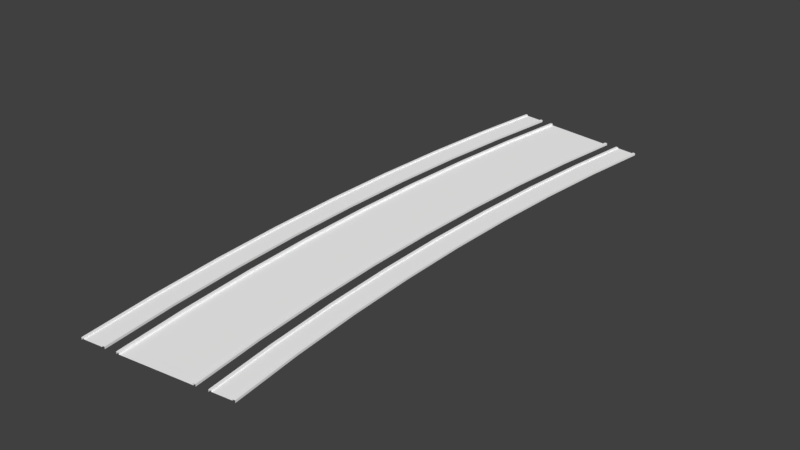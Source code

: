 # Source: Street1LaneTurn15deg.blend  (saved by Blender 2.78.0; exported with 4.5.12 LTS)
import bpy
from mathutils import Matrix  # noqa: F401  (used for matrix-valued properties, if any)

bpy.ops.wm.read_factory_settings(use_empty=True)
scene = bpy.context.scene
scene.name = 'Scene'

# ---- collections
col_collection_1 = bpy.data.collections.new('Collection 1'); scene.collection.children.link(col_collection_1)

# ---- materials (node trees are filled in below, after node groups)
mat_material_street_010 = bpy.data.materials.new('Material Street.010')
mat_material_street_010.alpha_threshold = 0.0
mat_material_street_010.use_transparent_shadow = False
mat_material_street_010.diffuse_color = (1.0, 1.0, 1.0, 1.0)
mat_material_street_010.specular_color = (0.9, 0.9, 0.9)
mat_material_street_010.roughness = 0.5
mat_material_street_010.specular_intensity = 0.0
mat_material_crossing_010 = bpy.data.materials.new('Material Crossing.010')
mat_material_crossing_010.alpha_threshold = 0.0
mat_material_crossing_010.use_transparent_shadow = False
mat_material_crossing_010.diffuse_color = (1.0, 1.0, 1.0, 1.0)
mat_material_crossing_010.specular_color = (0.9, 0.9, 0.9)
mat_material_crossing_010.roughness = 0.5
mat_material_crossing_010.specular_intensity = 0.0
mat_material_crossx_010 = bpy.data.materials.new('Material CrossX.010')
mat_material_crossx_010.alpha_threshold = 0.0
mat_material_crossx_010.use_transparent_shadow = False
mat_material_crossx_010.diffuse_color = (1.0, 1.0, 1.0, 1.0)
mat_material_crossx_010.specular_color = (0.9, 0.9, 0.9)
mat_material_crossx_010.roughness = 0.5
mat_material_crossx_010.specular_intensity = 0.0
mat_material_entrance_parking_010 = bpy.data.materials.new('Material Entrance Parking.010')
mat_material_entrance_parking_010.alpha_threshold = 0.0
mat_material_entrance_parking_010.use_transparent_shadow = False
mat_material_entrance_parking_010.diffuse_color = (1.0, 1.0, 1.0, 1.0)
mat_material_entrance_parking_010.specular_color = (0.9, 0.9, 0.9)
mat_material_entrance_parking_010.roughness = 0.5
mat_material_entrance_parking_010.specular_intensity = 0.0
mat_material_crosst_010 = bpy.data.materials.new('Material CrossT.010')
mat_material_crosst_010.alpha_threshold = 0.0
mat_material_crosst_010.use_transparent_shadow = False
mat_material_crosst_010.diffuse_color = (1.0, 1.0, 1.0, 1.0)
mat_material_crosst_010.specular_color = (0.9, 0.9, 0.9)
mat_material_crosst_010.roughness = 0.5
mat_material_crosst_010.specular_intensity = 0.0
mat_material_pavement_010 = bpy.data.materials.new('Material Pavement.010')
mat_material_pavement_010.alpha_threshold = 0.0
mat_material_pavement_010.use_transparent_shadow = False
mat_material_pavement_010.diffuse_color = (1.0, 1.0, 1.0, 1.0)
mat_material_pavement_010.specular_color = (0.9, 0.9, 0.9)
mat_material_pavement_010.roughness = 0.5
mat_material_pavement_010.specular_intensity = 0.0
mat_material_for_streets_slot__7_010 = bpy.data.materials.new('Material for Streets Slot #7.010')
mat_material_for_streets_slot__7_010.alpha_threshold = 0.0
mat_material_for_streets_slot__7_010.use_transparent_shadow = False
mat_material_for_streets_slot__7_010.diffuse_color = (0.0, 0.0, 0.0, 1.0)
mat_material_for_streets_slot__7_010.roughness = 0.5
mat_material_for_streets_slot__8_010 = bpy.data.materials.new('Material for Streets Slot #8.010')
mat_material_for_streets_slot__8_010.alpha_threshold = 0.0
mat_material_for_streets_slot__8_010.use_transparent_shadow = False
mat_material_for_streets_slot__8_010.diffuse_color = (0.0, 0.0, 0.0, 1.0)
mat_material_for_streets_slot__8_010.roughness = 0.5
mat_material_for_streets_slot__9_010 = bpy.data.materials.new('Material for Streets Slot #9.010')
mat_material_for_streets_slot__9_010.alpha_threshold = 0.0
mat_material_for_streets_slot__9_010.use_transparent_shadow = False
mat_material_for_streets_slot__9_010.diffuse_color = (0.0, 0.0, 0.0, 1.0)
mat_material_for_streets_slot__9_010.roughness = 0.5
mat_material_for_streets_slot__10_010 = bpy.data.materials.new('Material for Streets Slot #10.010')
mat_material_for_streets_slot__10_010.alpha_threshold = 0.0
mat_material_for_streets_slot__10_010.use_transparent_shadow = False
mat_material_for_streets_slot__10_010.diffuse_color = (0.0, 0.0, 0.0, 1.0)
mat_material_for_streets_slot__10_010.roughness = 0.5

# ---- material node trees

# ---- world
world_world = bpy.data.worlds.new('World'); scene.world = world_world
world_world.color = (0.05088, 0.05088, 0.05088)
world_world.use_sun_shadow = False
world_world.sun_shadow_jitter_overblur = 0.0
world_world.cycles.sampling_method = 'MANUAL'

# ---- meshes
me_untitled_017 = bpy.data.meshes.new('Untitled.017')
me_untitled_017.from_pydata([(-4.326, 40.8, 0.3), (-4.673, 40.85, 0.3), (-4.326, 40.8, 0.3), (-4.673, 40.85, 0.3), (-4.326, 40.8, -3.495e-08), (-4.673, 40.85, 0.15), (-7.3, 41.19, 0.3), (-7.647, 41.24, 0.3), (-7.3, 41.19, 0.3), (-7.647, 41.24, 0.3), (-7.3, 41.19, 0.15), (-7.647, 41.24, -5.406e-08), (9.554, 38.97, 0.3), (9.901, 38.93, 0.3), (9.554, 38.97, 0.3), (9.901, 38.93, 0.3), (9.554, 38.97, 4.493e-08), (9.901, 38.93, 0.15), (12.53, 38.58, 0.3), (12.88, 38.53, 0.3), (12.53, 38.58, 0.3), (12.88, 38.53, 0.3), (12.53, 38.58, 0.15), (12.88, 38.53, 6.404e-08), (-4.326, -40.8, 0.3), (-4.673, -40.85, 0.3), (-4.326, -40.8, 3.495e-08), (-4.326, -40.8, 0.3), (-4.673, -40.85, 0.3), (-4.673, -40.85, 0.15), (-7.3, -41.19, 0.3), (-7.647, -41.24, 0.3), (-7.3, -41.19, 0.15), (-7.3, -41.19, 0.3), (-7.647, -41.24, 5.406e-08), (-7.647, -41.24, 0.3), (9.554, -38.97, 0.3), (9.901, -38.93, 0.3), (9.554, -38.97, -4.493e-08), (9.554, -38.97, 0.3), (9.901, -38.93, 0.3), (9.901, -38.93, 0.15), (12.53, -38.58, 0.3), (12.88, -38.53, 0.3), (12.53, -38.58, 0.15), (12.53, -38.58, 0.3), (12.88, -38.53, -6.404e-08), (12.88, -38.53, 0.3), (-5.843, 30.67, 0.3), (-5.495, 30.64, 0.3), (-8.829, 30.97, 0.3), (-8.48, 30.93, 0.3), (-8.829, 30.97, -4.224e-08), (8.438, 29.27, 0.3), (8.438, 29.27, 3.21e-08), (8.786, 29.23, 0.3), (8.786, 29.23, 0.15), (11.42, 28.97, 0.3), (11.42, 28.97, 0.15), (11.77, 28.94, 0.3), (-5.495, 30.64, 0.3), (-5.495, 30.64, -2.789e-08), (-5.843, 30.67, 0.3), (-5.843, 30.67, 0.15), (-8.48, 30.93, 0.3), (-8.48, 30.93, 0.15), (-8.829, 30.97, 0.3), (8.786, 29.23, 0.3), (8.438, 29.27, 0.3), (11.77, 28.94, 0.3), (11.42, 28.97, 0.3), (11.77, 28.94, 4.645e-08), (-6.331, 20.44, 0.3), (-6.331, 20.44, -1.939e-08), (-6.68, 20.47, 0.3), (-6.68, 20.47, 0.15), (-9.324, 20.64, 0.3), (-9.324, 20.64, 0.15), (-9.674, 20.66, 0.3), (7.989, 19.51, 0.3), (7.639, 19.53, 0.3), (10.98, 19.31, 0.3), (10.63, 19.33, 0.3), (10.98, 19.31, 3.021e-08), (-6.68, 20.47, 0.3), (-6.331, 20.44, 0.3), (-9.674, 20.66, 0.3), (-9.324, 20.64, 0.3), (-9.674, 20.66, -2.897e-08), (7.639, 19.53, 0.3), (7.639, 19.53, 2.064e-08), (7.989, 19.51, 0.3), (7.989, 19.51, 0.15), (10.63, 19.33, 0.3), (10.63, 19.33, 0.15), (10.98, 19.31, 0.3), (-6.833, 10.23, 0.3), (-6.833, 10.23, -9.933e-09), (-7.182, 10.24, 0.3), (-7.182, 10.24, 0.15), (-9.831, 10.33, 0.3), (-9.831, 10.33, 0.15), (-10.18, 10.34, 0.3), (7.51, 9.758, 0.3), (7.16, 9.769, 0.3), (10.51, 9.66, 0.3), (10.16, 9.671, 0.3), (10.51, 9.66, 1.488e-08), (-7.182, 10.24, 0.3), (-6.833, 10.23, 0.3), (-10.18, 10.34, 0.3), (-9.831, 10.33, 0.3), (-10.18, 10.34, -1.472e-08), (7.16, 9.769, 0.3), (7.16, 9.769, 1.009e-08), (7.51, 9.758, 0.3), (7.51, 9.758, 0.15), (10.16, 9.671, 0.3), (10.16, 9.671, 0.15), (10.51, 9.66, 0.3), (-7.0, -1.923e-06, 0.3), (-7.0, -1.923e-06, 6.83e-16), (-7.35, -1.925e-06, 0.3), (-7.35, -1.925e-06, 0.15), (-10.0, -9.57e-07, 0.3), (-10.0, -1.942e-06, 0.15), (-10.35, -9.581e-07, 0.3), (7.35, -9.036e-07, 0.3), (7.0, -9.047e-07, 0.3), (10.35, -1.816e-06, 0.3), (10.0, -2.279e-06, 0.3), (10.35, -1.816e-06, -3.983e-15), (-7.35, -1.437e-06, 0.3), (-7.0, -1.436e-06, 0.3), (-10.35, -1.451e-06, 0.3), (-10.0, -1.449e-06, 0.3), (-10.35, -1.451e-06, 8.779e-16), (7.0, -1.371e-06, 0.3), (7.0, -1.371e-06, -2.604e-15), (7.35, -1.369e-06, 0.3), (7.35, -1.369e-06, 0.15), (10.0, -1.818e-06, 0.3), (10.0, -1.818e-06, 0.15), (10.35, -1.355e-06, 0.3), (-6.833, -10.23, 0.3), (-6.833, -10.23, 9.933e-09), (-7.182, -10.24, 0.3), (-7.182, -10.24, 0.15), (-9.831, -10.33, 0.3), (-9.831, -10.33, 0.15), (-10.18, -10.34, 0.3), (7.51, -9.758, 0.3), (7.16, -9.769, 0.3), (10.51, -9.66, 0.3), (10.16, -9.671, 0.3), (10.51, -9.66, -1.488e-08), (-7.182, -10.24, 0.3), (-6.833, -10.23, 0.3), (-10.18, -10.34, 0.3), (-9.831, -10.33, 0.3), (-10.18, -10.34, 1.472e-08), (7.16, -9.769, 0.3), (7.16, -9.769, -1.009e-08), (7.51, -9.758, 0.3), (7.51, -9.758, 0.15), (10.16, -9.671, 0.3), (10.16, -9.671, 0.15), (10.51, -9.66, 0.3), (-6.331, -20.44, 0.3), (-6.331, -20.44, 1.939e-08), (-6.68, -20.47, 0.3), (-6.68, -20.47, 0.15), (-9.324, -20.64, 0.3), (-9.324, -20.64, 0.15), (-9.674, -20.66, 0.3), (7.989, -19.51, 0.3), (7.639, -19.53, 0.3), (10.98, -19.31, 0.3), (10.63, -19.33, 0.3), (10.98, -19.31, -3.021e-08), (-6.68, -20.47, 0.3), (-6.331, -20.44, 0.3), (-9.674, -20.66, 0.3), (-9.324, -20.64, 0.3), (-9.674, -20.66, 2.897e-08), (7.639, -19.53, 0.3), (7.639, -19.53, -2.064e-08), (7.989, -19.51, 0.3), (7.989, -19.51, 0.15), (10.63, -19.33, 0.3), (10.63, -19.33, 0.15), (10.98, -19.31, 0.3), (-5.495, -30.64, 0.3), (-5.495, -30.64, 2.789e-08), (-5.843, -30.67, 0.3), (-5.843, -30.67, 0.15), (-8.48, -30.93, 0.3), (-8.48, -30.93, 0.15), (-8.829, -30.97, 0.3), (8.786, -29.23, 0.3), (8.438, -29.27, 0.3), (11.77, -28.94, 0.3), (11.42, -28.97, 0.3), (11.77, -28.94, -4.645e-08), (-5.843, -30.67, 0.3), (-5.495, -30.64, 0.3), (-8.829, -30.97, 0.3), (-8.48, -30.93, 0.3), (-8.829, -30.97, 4.224e-08), (8.438, -29.27, 0.3), (8.438, -29.27, -3.21e-08), (8.786, -29.23, 0.3), (8.786, -29.23, 0.15), (11.42, -28.97, 0.3), (11.42, -28.97, 0.15), (11.77, -28.94, 0.3)], [], [(5, 63, 62), (62, 3, 5), (11, 52, 66), (66, 9, 11), (12, 53, 67), (67, 13, 12), (16, 54, 68), (68, 14, 16), (56, 58, 22), (22, 17, 56), (18, 57, 69), (69, 19, 18), (22, 58, 70), (70, 20, 22), (192, 204, 25), (25, 24, 192), (193, 205, 27), (27, 26, 193), (195, 197, 32), (32, 29, 195), (196, 206, 31), (31, 30, 196), (197, 207, 33), (33, 32, 197), (212, 211, 40), (40, 41, 212), (203, 215, 47), (47, 46, 203), (75, 74, 62), (62, 63, 75), (88, 78, 66), (66, 52, 88), (89, 79, 67), (67, 53, 89), (90, 80, 68), (68, 54, 90), (92, 94, 58), (58, 56, 92), (93, 81, 69), (69, 57, 93), (94, 82, 70), (70, 58, 94), (0, 1, 48), (48, 60, 0), (4, 2, 49), (49, 61, 4), (5, 10, 65), (65, 63, 5), (6, 7, 50), (50, 64, 6), (10, 8, 51), (51, 65, 10), (17, 15, 55), (55, 56, 17), (23, 21, 59), (59, 71, 23), (60, 48, 84), (84, 72, 60), (61, 49, 85), (85, 73, 61), (63, 65, 77), (77, 75, 63), (64, 50, 86), (86, 76, 64), (65, 51, 87), (87, 77, 65), (56, 55, 91), (91, 92, 56), (71, 59, 95), (95, 83, 71), (99, 98, 74), (74, 75, 99), (112, 102, 78), (78, 88, 112), (113, 103, 79), (79, 89, 113), (114, 104, 80), (80, 90, 114), (116, 118, 94), (94, 92, 116), (117, 105, 81), (81, 93, 117), (118, 106, 82), (82, 94, 118), (72, 84, 108), (108, 96, 72), (73, 85, 109), (109, 97, 73), (75, 77, 101), (101, 99, 75), (76, 86, 110), (110, 100, 76), (77, 87, 111), (111, 101, 77), (92, 91, 115), (115, 116, 92), (83, 95, 119), (119, 107, 83), (123, 122, 98), (98, 99, 123), (136, 126, 102), (102, 112, 136), (137, 127, 103), (103, 113, 137), (138, 128, 104), (104, 114, 138), (140, 142, 118), (118, 116, 140), (141, 129, 105), (105, 117, 141), (142, 130, 106), (106, 118, 142), (96, 108, 132), (132, 120, 96), (97, 109, 133), (133, 121, 97), (99, 101, 125), (125, 123, 99), (100, 110, 134), (134, 124, 100), (101, 111, 135), (135, 125, 101), (116, 115, 139), (139, 140, 116), (107, 119, 143), (143, 131, 107), (147, 146, 122), (122, 123, 147), (160, 150, 126), (126, 136, 160), (161, 151, 127), (127, 137, 161), (162, 152, 128), (128, 138, 162), (164, 166, 142), (142, 140, 164), (165, 153, 129), (129, 141, 165), (166, 154, 130), (130, 142, 166), (120, 132, 156), (156, 144, 120), (121, 133, 157), (157, 145, 121), (123, 125, 149), (149, 147, 123), (124, 134, 158), (158, 148, 124), (125, 135, 159), (159, 149, 125), (140, 139, 163), (163, 164, 140), (131, 143, 167), (167, 155, 131), (171, 170, 146), (146, 147, 171), (184, 174, 150), (150, 160, 184), (185, 175, 151), (151, 161, 185), (186, 176, 152), (152, 162, 186), (188, 190, 166), (166, 164, 188), (189, 177, 153), (153, 165, 189), (190, 178, 154), (154, 166, 190), (144, 156, 180), (180, 168, 144), (145, 157, 181), (181, 169, 145), (147, 149, 173), (173, 171, 147), (148, 158, 182), (182, 172, 148), (149, 159, 183), (183, 173, 149), (164, 163, 187), (187, 188, 164), (155, 167, 191), (191, 179, 155), (195, 194, 170), (170, 171, 195), (208, 198, 174), (174, 184, 208), (209, 199, 175), (175, 185, 209), (210, 200, 176), (176, 186, 210), (212, 214, 190), (190, 188, 212), (213, 201, 177), (177, 189, 213), (214, 202, 178), (178, 190, 214), (168, 180, 204), (204, 192, 168), (169, 181, 205), (205, 193, 169), (171, 173, 197), (197, 195, 171), (172, 182, 206), (206, 196, 172), (173, 183, 207), (207, 197, 173), (188, 187, 211), (211, 212, 188), (179, 191, 215), (215, 203, 179), (29, 28, 194), (194, 195, 29), (34, 35, 198), (198, 208, 34), (36, 37, 199), (199, 209, 36), (38, 39, 200), (200, 210, 38), (41, 44, 214), (214, 212, 41), (42, 43, 201), (201, 213, 42), (44, 45, 202), (202, 214, 44)])
me_untitled_017.polygons.foreach_set('use_smooth', [True] * 224)
me_untitled_017.polygons.foreach_set('material_index', [5, 5, 5, 5, 5, 5, 5, 5, 5, 5, 5, 5, 5, 5, 5, 5, 5, 5, 5, 5, 5, 5, 5, 5, 5, 5, 5, 5, 5, 5, 5, 5, 5, 5, 5, 5, 5, 5, 5, 5, 5, 5, 5, 5, 5, 5, 5, 5, 5, 5, 5, 5, 5, 5, 5, 5, 5, 5, 5, 5, 5, 5, 5, 5, 5, 5, 5, 5, 5, 5, 5, 5, 5, 5, 5, 5, 5, 5, 5, 5, 5, 5, 5, 5, 5, 5, 5, 5, 5, 5, 5, 5, 5, 5, 5, 5, 5, 5, 5, 5, 5, 5, 5, 5, 5, 5, 5, 5, 5, 5, 5, 5, 5, 5, 5, 5, 5, 5, 5, 5, 5, 5, 5, 5, 5, 5, 5, 5, 5, 5, 5, 5, 5, 5, 5, 5, 5, 5, 5, 5, 5, 5, 5, 5, 5, 5, 5, 5, 5, 5, 5, 5, 5, 5, 5, 5, 5, 5, 5, 5, 5, 5, 5, 5, 5, 5, 5, 5, 5, 5, 5, 5, 5, 5, 5, 5, 5, 5, 5, 5, 5, 5, 5, 5, 5, 5, 5, 5, 5, 5, 5, 5, 5, 5, 5, 5, 5, 5, 5, 5, 5, 5, 5, 5, 5, 5, 5, 5, 5, 5, 5, 5, 5, 5, 5, 5, 5, 5, 5, 5, 5, 5, 5, 5])
_k = set([(5, 62), (5, 63), (10, 65), (17, 56), (22, 58), (22, 70), (29, 195), (32, 197), (41, 212), (44, 214), (56, 92), (58, 94), (63, 75), (65, 77), (75, 99), (77, 101), (92, 116), (94, 118), (99, 123), (101, 125), (116, 140), (118, 142), (123, 147), (125, 149), (140, 164), (142, 166), (147, 171), (149, 173), (164, 188), (166, 190), (171, 195), (173, 197), (188, 212), (190, 214)])
me_untitled_017.attributes.new('sharp_edge', 'BOOLEAN', 'EDGE').data.foreach_set('value', [ (min(e.vertices), max(e.vertices)) in _k for e in me_untitled_017.edges])
_uv = me_untitled_017.uv_layers.new(name='UVChannel_1')
_uv.uv.foreach_set('vector', [-3.934e-06, 16.5, 3.667, 16.5, 3.667, 16.56, 3.667, 16.56, -3.934e-06, 16.56, -3.934e-06, 16.5, -3.934e-06, 16.44, 3.667, 16.44, 3.667, 16.56, 3.667, 16.56, -3.934e-06, 16.56, -3.934e-06, 16.44, 13.93, 0.0, 13.93, 3.667, 13.8, 3.667, 13.8, 3.667, 13.8, 0.0, 13.93, 0.0, 0.0, 16.44, 3.667, 16.44, 3.667, 16.56, 3.667, 16.56, 0.0, 16.56, 0.0, 16.44, 20.08, 5.333, 18.67, 5.333, 18.67, 2.861e-06, 18.67, 2.861e-06, 20.08, 0.0, 20.08, 5.333, 12.83, 9.835e-07, 12.83, 3.667, 12.7, 3.667, 12.7, 3.667, 12.7, 9.835e-07, 12.83, 9.835e-07, 9.835e-07, 16.5, 3.667, 16.5, 3.667, 16.56, 3.667, 16.56, 9.835e-07, 16.56, 9.835e-07, 16.5, 19.07, 25.67, 19.2, 25.67, 19.2, 29.33, 19.2, 29.33, 19.07, 29.33, 19.07, 25.67, 7.333, 16.44, 7.333, 16.56, 3.667, 16.56, 3.667, 16.56, 3.667, 16.44, 7.333, 16.44, 27.92, 37.33, 29.33, 37.33, 29.33, 42.67, 29.33, 42.67, 27.92, 42.67, 27.92, 37.33, 20.17, 25.67, 20.3, 25.67, 20.3, 29.33, 20.3, 29.33, 20.17, 29.33, 20.17, 25.67, 7.333, 16.5, 7.333, 16.56, 3.667, 16.56, 3.667, 16.56, 3.667, 16.5, 7.333, 16.5, 7.333, 16.5, 7.333, 16.56, 3.667, 16.56, 3.667, 16.56, 3.667, 16.5, 7.333, 16.5, 7.333, 16.44, 7.333, 16.56, 3.667, 16.56, 3.667, 16.56, 3.667, 16.44, 7.333, 16.44, 7.333, 16.5, 7.333, 16.56, 3.667, 16.56, 3.667, 16.56, 3.667, 16.5, 7.333, 16.5, 7.333, 16.44, 7.333, 16.56, 3.667, 16.56, 3.667, 16.56, 3.667, 16.44, 7.333, 16.44, 13.93, 7.333, 13.8, 7.333, 13.8, 3.667, 13.8, 3.667, 13.93, 3.667, 13.93, 7.333, 7.333, 16.44, 7.333, 16.56, 3.667, 16.56, 3.667, 16.56, 3.667, 16.44, 7.333, 16.44, 20.08, 10.67, 18.67, 10.67, 18.67, 5.333, 18.67, 5.333, 20.08, 5.333, 20.08, 10.67, 12.83, 7.333, 12.7, 7.333, 12.7, 3.667, 12.7, 3.667, 12.83, 3.667, 12.83, 7.333, 7.333, 16.5, 7.333, 16.56, 3.667, 16.56, 3.667, 16.56, 3.667, 16.5, 7.333, 16.5, 19.07, -3.934e-06, 19.19, -3.934e-06, 19.19, 3.667, 19.19, 3.667, 19.07, 3.667, 19.07, -3.934e-06, 33.0, 16.44, 33.0, 16.56, 29.33, 16.56, 29.33, 16.56, 29.33, 16.44, 33.0, 16.44, 27.92, -2.861e-06, 29.33, -2.861e-06, 29.33, 5.333, 29.33, 5.333, 27.92, 5.333, 27.92, -2.861e-06, 20.17, -3.934e-06, 20.29, -3.934e-06, 20.29, 3.667, 20.29, 3.667, 20.17, 3.667, 20.17, -3.934e-06, 33.0, 16.5, 33.0, 16.56, 29.33, 16.56, 29.33, 16.56, 29.33, 16.5, 33.0, 16.5, 33.0, 16.5, 33.0, 16.56, 29.33, 16.56, 29.33, 16.56, 29.33, 16.5, 33.0, 16.5, 33.0, 16.44, 33.0, 16.56, 29.33, 16.56, 29.33, 16.56, 29.33, 16.44, 33.0, 16.44, 19.07, 3.667, 19.19, 3.667, 19.19, 7.333, 19.19, 7.333, 19.07, 7.333, 19.07, 3.667, 29.33, 16.44, 29.33, 16.56, 25.67, 16.56, 25.67, 16.56, 25.67, 16.44, 29.33, 16.44, 27.92, 5.333, 29.33, 5.333, 29.33, 10.67, 29.33, 10.67, 27.92, 10.67, 27.92, 5.333, 20.17, 3.667, 20.29, 3.667, 20.29, 7.333, 20.29, 7.333, 20.17, 7.333, 20.17, 3.667, 29.33, 16.5, 29.33, 16.56, 25.67, 16.56, 25.67, 16.56, 25.67, 16.5, 29.33, 16.5, 29.33, 16.5, 29.33, 16.56, 25.67, 16.56, 25.67, 16.56, 25.67, 16.5, 29.33, 16.5, 29.33, 16.44, 29.33, 16.56, 25.67, 16.56, 25.67, 16.56, 25.67, 16.44, 29.33, 16.44, 11.0, 16.5, 11.0, 16.56, 7.333, 16.56, 7.333, 16.56, 7.333, 16.5, 11.0, 16.5, 11.0, 16.44, 11.0, 16.56, 7.333, 16.56, 7.333, 16.56, 7.333, 16.44, 11.0, 16.44, 13.93, 11.0, 13.8, 11.0, 13.8, 7.333, 13.8, 7.333, 13.93, 7.333, 13.93, 11.0, 11.0, 16.44, 11.0, 16.56, 7.333, 16.56, 7.333, 16.56, 7.333, 16.44, 11.0, 16.44, 20.08, 16.0, 18.67, 16.0, 18.67, 10.67, 18.67, 10.67, 20.08, 10.67, 20.08, 16.0, 12.83, 11.0, 12.7, 11.0, 12.7, 7.333, 12.7, 7.333, 12.83, 7.333, 12.83, 11.0, 11.0, 16.5, 11.0, 16.56, 7.333, 16.56, 7.333, 16.56, 7.333, 16.5, 11.0, 16.5, 19.07, 7.333, 19.19, 7.333, 19.19, 11.0, 19.19, 11.0, 19.07, 11.0, 19.07, 7.333, 25.67, 16.44, 25.67, 16.56, 22.0, 16.56, 22.0, 16.56, 22.0, 16.44, 25.67, 16.44, 27.92, 10.67, 29.33, 10.67, 29.33, 16.0, 29.33, 16.0, 27.92, 16.0, 27.92, 10.67, 20.17, 7.333, 20.29, 7.333, 20.29, 11.0, 20.29, 11.0, 20.17, 11.0, 20.17, 7.333, 25.67, 16.5, 25.67, 16.56, 22.0, 16.56, 22.0, 16.56, 22.0, 16.5, 25.67, 16.5, 25.67, 16.5, 25.67, 16.56, 22.0, 16.56, 22.0, 16.56, 22.0, 16.5, 25.67, 16.5, 25.67, 16.44, 25.67, 16.56, 22.0, 16.56, 22.0, 16.56, 22.0, 16.44, 25.67, 16.44, 14.67, 16.5, 14.67, 16.56, 11.0, 16.56, 11.0, 16.56, 11.0, 16.5, 14.67, 16.5, 14.67, 16.44, 14.67, 16.56, 11.0, 16.56, 11.0, 16.56, 11.0, 16.44, 14.67, 16.44, 13.93, 14.67, 13.81, 14.67, 13.8, 11.0, 13.8, 11.0, 13.93, 11.0, 13.93, 14.67, 14.67, 16.44, 14.67, 16.56, 11.0, 16.56, 11.0, 16.56, 11.0, 16.44, 14.67, 16.44, 20.08, 21.33, 18.67, 21.33, 18.67, 16.0, 18.67, 16.0, 20.08, 16.0, 20.08, 21.33, 12.83, 14.67, 12.71, 14.67, 12.7, 11.0, 12.7, 11.0, 12.83, 11.0, 12.83, 14.67, 14.67, 16.5, 14.67, 16.56, 11.0, 16.56, 11.0, 16.56, 11.0, 16.5, 14.67, 16.5, 19.07, 11.0, 19.19, 11.0, 19.19, 14.67, 19.19, 14.67, 19.07, 14.67, 19.07, 11.0, 22.0, 16.44, 22.0, 16.56, 18.33, 16.56, 18.33, 16.56, 18.33, 16.44, 22.0, 16.44, 27.92, 16.0, 29.33, 16.0, 29.33, 21.33, 29.33, 21.33, 27.92, 21.33, 27.92, 16.0, 20.17, 11.0, 20.29, 11.0, 20.3, 14.67, 20.3, 14.67, 20.17, 14.67, 20.17, 11.0, 22.0, 16.5, 22.0, 16.56, 18.33, 16.56, 18.33, 16.56, 18.33, 16.5, 22.0, 16.5, 22.0, 16.5, 22.0, 16.56, 18.33, 16.56, 18.33, 16.56, 18.33, 16.5, 22.0, 16.5, 22.0, 16.44, 22.0, 16.56, 18.33, 16.56, 18.33, 16.56, 18.33, 16.44, 22.0, 16.44, 18.33, 16.5, 18.33, 16.56, 14.67, 16.56, 14.67, 16.56, 14.67, 16.5, 18.33, 16.5, 18.33, 16.44, 18.33, 16.56, 14.67, 16.56, 14.67, 16.56, 14.67, 16.44, 18.33, 16.44, 13.93, 18.33, 13.81, 18.33, 13.81, 14.67, 13.81, 14.67, 13.93, 14.67, 13.93, 18.33, 18.33, 16.44, 18.33, 16.56, 14.67, 16.56, 14.67, 16.56, 14.67, 16.44, 18.33, 16.44, 20.08, 26.67, 18.67, 26.67, 18.67, 21.33, 18.67, 21.33, 20.08, 21.33, 20.08, 26.67, 12.83, 18.33, 12.71, 18.33, 12.71, 14.67, 12.71, 14.67, 12.83, 14.67, 12.83, 18.33, 18.33, 16.5, 18.33, 16.56, 14.67, 16.56, 14.67, 16.56, 14.67, 16.5, 18.33, 16.5, 19.07, 14.67, 19.19, 14.67, 19.19, 18.33, 19.19, 18.33, 19.07, 18.33, 19.07, 14.67, 18.33, 16.44, 18.33, 16.56, 14.67, 16.56, 14.67, 16.56, 14.67, 16.44, 18.33, 16.44, 27.92, 21.33, 29.33, 21.33, 29.33, 26.67, 29.33, 26.67, 27.92, 26.67, 27.92, 21.33, 20.17, 14.67, 20.3, 14.67, 20.3, 18.33, 20.3, 18.33, 20.17, 18.33, 20.17, 14.67, 18.33, 16.5, 18.33, 16.56, 14.67, 16.56, 14.67, 16.56, 14.67, 16.5, 18.33, 16.5, 18.33, 16.5, 18.33, 16.56, 14.67, 16.56, 14.67, 16.56, 14.67, 16.5, 18.33, 16.5, 18.33, 16.44, 18.33, 16.56, 14.67, 16.56, 14.67, 16.56, 14.67, 16.44, 18.33, 16.44, 22.0, 16.5, 22.0, 16.56, 18.33, 16.56, 18.33, 16.56, 18.33, 16.5, 22.0, 16.5, 22.0, 16.44, 22.0, 16.56, 18.33, 16.56, 18.33, 16.56, 18.33, 16.44, 22.0, 16.44, 13.93, 22.0, 13.81, 22.0, 13.81, 18.33, 13.81, 18.33, 13.93, 18.33, 13.93, 22.0, 22.0, 16.44, 22.0, 16.56, 18.33, 16.56, 18.33, 16.56, 18.33, 16.44, 22.0, 16.44, 20.08, 32.0, 18.67, 32.0, 18.67, 26.67, 18.67, 26.67, 20.08, 26.67, 20.08, 32.0, 12.83, 22.0, 12.71, 22.0, 12.71, 18.33, 12.71, 18.33, 12.83, 18.33, 12.83, 22.0, 22.0, 16.5, 22.0, 16.56, 18.33, 16.56, 18.33, 16.56, 18.33, 16.5, 22.0, 16.5, 19.07, 18.33, 19.19, 18.33, 19.2, 22.0, 19.2, 22.0, 19.07, 22.0, 19.07, 18.33, 14.67, 16.44, 14.67, 16.56, 11.0, 16.56, 11.0, 16.56, 11.0, 16.44, 14.67, 16.44, 27.92, 26.67, 29.33, 26.67, 29.33, 32.0, 29.33, 32.0, 27.92, 32.0, 27.92, 26.67, 20.17, 18.33, 20.3, 18.33, 20.3, 22.0, 20.3, 22.0, 20.17, 22.0, 20.17, 18.33, 14.67, 16.5, 14.67, 16.56, 11.0, 16.56, 11.0, 16.56, 11.0, 16.5, 14.67, 16.5, 14.67, 16.5, 14.67, 16.56, 11.0, 16.56, 11.0, 16.56, 11.0, 16.5, 14.67, 16.5, 14.67, 16.44, 14.67, 16.56, 11.0, 16.56, 11.0, 16.56, 11.0, 16.44, 14.67, 16.44, 25.67, 16.5, 25.67, 16.56, 22.0, 16.56, 22.0, 16.56, 22.0, 16.5, 25.67, 16.5, 25.67, 16.44, 25.67, 16.56, 22.0, 16.56, 22.0, 16.56, 22.0, 16.44, 25.67, 16.44, 13.93, 25.67, 13.81, 25.67, 13.81, 22.0, 13.81, 22.0, 13.93, 22.0, 13.93, 25.67, 25.67, 16.44, 25.67, 16.56, 22.0, 16.56, 22.0, 16.56, 22.0, 16.44, 25.67, 16.44, 20.08, 37.33, 18.67, 37.33, 18.67, 32.0, 18.67, 32.0, 20.08, 32.0, 20.08, 37.33, 12.83, 25.67, 12.71, 25.67, 12.71, 22.0, 12.71, 22.0, 12.83, 22.0, 12.83, 25.67, 25.67, 16.5, 25.67, 16.56, 22.0, 16.56, 22.0, 16.56, 22.0, 16.5, 25.67, 16.5, 19.07, 22.0, 19.2, 22.0, 19.2, 25.67, 19.2, 25.67, 19.07, 25.67, 19.07, 22.0, 11.0, 16.44, 11.0, 16.56, 7.333, 16.56, 7.333, 16.56, 7.333, 16.44, 11.0, 16.44, 27.92, 32.0, 29.33, 32.0, 29.33, 37.33, 29.33, 37.33, 27.92, 37.33, 27.92, 32.0, 20.17, 22.0, 20.3, 22.0, 20.3, 25.67, 20.3, 25.67, 20.17, 25.67, 20.17, 22.0, 11.0, 16.5, 11.0, 16.56, 7.333, 16.56, 7.333, 16.56, 7.333, 16.5, 11.0, 16.5, 11.0, 16.5, 11.0, 16.56, 7.333, 16.56, 7.333, 16.56, 7.333, 16.5, 11.0, 16.5, 11.0, 16.44, 11.0, 16.56, 7.333, 16.56, 7.333, 16.56, 7.333, 16.44, 11.0, 16.44, 29.33, 16.5, 29.33, 16.56, 25.67, 16.56, 25.67, 16.56, 25.67, 16.5, 29.33, 16.5, 29.33, 16.44, 29.33, 16.56, 25.67, 16.56, 25.67, 16.56, 25.67, 16.44, 29.33, 16.44, 13.93, 29.33, 13.81, 29.33, 13.81, 25.67, 13.81, 25.67, 13.93, 25.67, 13.93, 29.33, 29.33, 16.44, 29.33, 16.56, 25.67, 16.56, 25.67, 16.56, 25.67, 16.44, 29.33, 16.44, 20.08, 42.67, 18.67, 42.67, 18.67, 37.33, 18.67, 37.33, 20.08, 37.33, 20.08, 42.67, 12.83, 29.33, 12.71, 29.33, 12.71, 25.67, 12.71, 25.67, 12.83, 25.67, 12.83, 29.33, 29.33, 16.5, 29.33, 16.56, 25.67, 16.56, 25.67, 16.56, 25.67, 16.5, 29.33, 16.5])
me_untitled_017.materials.append(mat_material_street_010)
me_untitled_017.materials.append(mat_material_crossing_010)
me_untitled_017.materials.append(mat_material_crossx_010)
me_untitled_017.materials.append(mat_material_entrance_parking_010)
me_untitled_017.materials.append(mat_material_crosst_010)
me_untitled_017.materials.append(mat_material_pavement_010)
me_untitled_017.materials.append(mat_material_for_streets_slot__7_010)
me_untitled_017.materials.append(mat_material_for_streets_slot__8_010)
me_untitled_017.materials.append(mat_material_for_streets_slot__9_010)
me_untitled_017.materials.append(mat_material_for_streets_slot__10_010)
me_untitled_017.use_remesh_preserve_volume = False
me_untitled_017.use_remesh_preserve_attributes = False
me_untitled_017.use_mirror_vertex_groups = False
me_untitled_017.update()
me_untitled_017.normals_split_custom_set([tuple(v) for v in zip(*[iter([-0.9934, 0.1143, 0.0, -0.9952, 0.09802, 0.0, -0.9952, 0.09794, 0.0, -0.9952, 0.09803, -7.731e-07, -0.9934, 0.1143, 0.0, -0.9934, 0.1143, 0.0, -0.9934, 0.1143, 0.0, -0.9952, 0.09802, 0.0, -0.9952, 0.09802, 0.0, -0.9952, 0.09802, 0.0, -0.9934, 0.1143, 0.0, -0.9934, 0.1143, 0.0, 2.56e-08, -3.028e-09, 1.0, 5.448e-10, -1.518e-09, 1.0, 3.978e-09, -1.631e-09, 1.0, 3.978e-09, -1.631e-09, 1.0, 2.618e-08, -3.028e-09, 1.0, 2.56e-08, -3.028e-09, 1.0, -0.9934, 0.1143, 0.0, -0.9952, 0.09802, -6.508e-07, -0.9952, 0.09802, -6.508e-07, -0.9952, 0.09802, -6.508e-07, -0.9934, 0.1143, 0.0, -0.9934, 0.1143, 0.0, 4.644e-09, -3.424e-10, 1.0, 6.212e-09, -5.084e-10, 1.0, 9.234e-09, -1.285e-09, 1.0, 9.234e-09, -1.285e-09, 1.0, 9.22e-09, -1.285e-09, 1.0, 4.644e-09, -3.424e-10, 1.0, -3.153e-08, 0.0, 1.0, -4.155e-08, -1.533e-09, 1.0, -4.095e-08, -1.534e-09, 1.0, -4.095e-08, -1.534e-09, 1.0, -3.03e-08, 0.0, 1.0, -3.153e-08, 0.0, 1.0, -0.9934, 0.1143, 3.981e-06, -0.9952, 0.09802, 4.621e-06, -0.9952, 0.09794, 4.624e-06, -0.9952, 0.09803, 6.289e-06, -0.9934, 0.1143, 0.0, -0.9934, 0.1143, 0.0, 1.506e-09, 0.0, 1.0, -2.852e-09, 0.0, 1.0, -2.925e-09, 0.0, 1.0, -2.925e-09, 0.0, 1.0, 0.0, 0.0, 1.0, 1.506e-09, 0.0, 1.0, 0.9952, 0.09802, 0.0, 0.9952, 0.09802, 0.0, 0.9934, 0.1143, 0.0, 0.9934, 0.1143, 0.0, 0.9934, 0.1143, 0.0, 0.9952, 0.09802, 0.0, -2.487e-08, -1.55e-09, 1.0, -2.553e-08, -1.487e-09, 1.0, -1.16e-08, -1.799e-09, 1.0, -1.16e-08, -1.799e-09, 1.0, -8.787e-09, -1.928e-09, 1.0, -2.487e-08, -1.55e-09, 1.0, -6.45e-08, 0.0, 1.0, -6.446e-08, 0.0, 1.0, -2.87e-09, 0.0, 1.0, -2.87e-09, 0.0, 1.0, 0.0, 0.0, 1.0, -6.45e-08, 0.0, 1.0, 0.9952, 0.09802, 1.348e-05, 0.9952, 0.09802, 1.355e-05, 0.9934, 0.1143, 1.366e-07, 0.9934, 0.1143, 1.366e-07, 0.9934, 0.1143, 0.0, 0.9952, 0.09802, 1.348e-05, 0.9952, 0.09802, 0.0, 0.9952, 0.09802, 0.0, 0.9934, 0.1143, 0.0, 0.9934, 0.1143, 0.0, 0.9934, 0.1143, 0.0, 0.9952, 0.09802, 0.0, 0.9952, 0.09802, -2.601e-08, 0.9952, 0.09802, 0.0, 0.9934, 0.1143, -2.58e-06, 0.9934, 0.1143, -2.58e-06, 0.9934, 0.1143, -2.632e-06, 0.9952, 0.09802, -2.601e-08, -0.9979, 0.0654, 0.0, -0.9979, 0.0654, 0.0, -0.9952, 0.09794, 0.0, -0.9952, 0.09794, 0.0, -0.9952, 0.09802, 0.0, -0.9979, 0.0654, 0.0, -0.9979, 0.0654, 0.0, -0.9979, 0.0654, 0.0, -0.9952, 0.09802, 0.0, -0.9952, 0.09802, 0.0, -0.9952, 0.09802, 0.0, -0.9979, 0.0654, 0.0, 2.061e-07, -5.456e-09, 1.0, 2.094e-07, -5.571e-09, 1.0, 3.978e-09, -1.631e-09, 1.0, 3.978e-09, -1.631e-09, 1.0, 5.448e-10, -1.518e-09, 1.0, 2.061e-07, -5.456e-09, 1.0, -0.9979, 0.0654, -1.627e-06, -0.9979, 0.0654, -1.608e-06, -0.9952, 0.09802, -6.508e-07, -0.9952, 0.09802, -6.508e-07, -0.9952, 0.09802, -6.508e-07, -0.9979, 0.0654, -1.627e-06, 1.693e-08, -2.458e-09, 1.0, 1.698e-08, -2.325e-09, 1.0, 6.212e-09, -5.084e-10, 1.0, 6.212e-09, -5.084e-10, 1.0, 4.644e-09, -3.424e-10, 1.0, 1.693e-08, -2.458e-09, 1.0, 0.0, -1.539e-09, 1.0, 0.0, -1.539e-09, 1.0, -4.095e-08, -1.534e-09, 1.0, -4.095e-08, -1.534e-09, 1.0, -4.155e-08, -1.533e-09, 1.0, 0.0, -1.539e-09, 1.0, -0.9979, 0.0654, 5.917e-06, -0.9979, 0.0654, 5.917e-06, -0.9952, 0.09794, 4.624e-06, -0.9952, 0.09794, 4.624e-06, -0.9952, 0.09802, 4.621e-06, -0.9979, 0.0654, 5.917e-06, 0.0, 0.0, 1.0, 0.0, 0.0, 1.0, 0.0, 0.0, 1.0, 0.0, 0.0, 1.0, 0.0, 0.0, 1.0, 0.0, 0.0, 1.0, 0.9934, -0.1143, 0.0, 0.9934, -0.1143, 0.0, 0.9952, -0.09802, 0.0, 0.9952, -0.09802, 0.0, 0.9952, -0.09802, -2.32e-08, 0.9934, -0.1143, 0.0, -3.211e-08, 3.214e-09, 1.0, -3.485e-08, 3.214e-09, 1.0, -2.762e-08, 2.756e-09, 1.0, -2.762e-08, 2.756e-09, 1.0, -2.484e-08, 2.908e-09, 1.0, -3.211e-08, 3.214e-09, 1.0, -2.814e-09, 0.0, 1.0, 0.0, 0.0, 1.0, 1.363e-09, 0.0, 1.0, 1.363e-09, 0.0, 1.0, -2.884e-09, 0.0, 1.0, -2.814e-09, 0.0, 1.0, 0.9934, -0.1143, 4.925e-06, 0.9934, -0.1143, 4.925e-06, 0.9952, -0.09802, 4.926e-06, 0.9952, -0.09802, 4.926e-06, 0.9952, -0.09802, 4.949e-06, 0.9934, -0.1143, 4.925e-06, 0.9934, -0.1143, 0.0, 0.9934, -0.1143, 0.0, 0.9952, -0.09802, 0.0, 0.9952, -0.09802, 0.0, 0.9952, -0.09802, 0.0, 0.9934, -0.1143, 0.0, 0.9934, -0.1143, 0.0, 0.9934, -0.1143, 0.0, 0.9952, -0.09802, 0.0, 0.9952, -0.09802, 0.0, 0.9952, -0.09802, 0.0, 0.9934, -0.1143, 0.0, 0.0, 0.0, 1.0, 0.0, 0.0, 1.0, 0.0, 1.452e-09, 1.0, 0.0, 1.452e-09, 1.0, 0.0, 1.452e-09, 1.0, 0.0, 0.0, 1.0, 0.9952, -0.09802, -2.32e-08, 0.9952, -0.09802, 0.0, 0.9979, -0.0654, -1.997e-06, 0.9979, -0.0654, -1.997e-06, 0.9979, -0.0654, -2.032e-06, 0.9952, -0.09802, -2.32e-08, -2.484e-08, 2.908e-09, 1.0, -2.762e-08, 2.756e-09, 1.0, -2.762e-08, 2.778e-09, 1.0, -2.762e-08, 2.778e-09, 1.0, -2.484e-08, 2.658e-09, 1.0, -2.484e-08, 2.908e-09, 1.0, -2.884e-09, 0.0, 1.0, 1.363e-09, 0.0, 1.0, 2.798e-09, 1.438e-09, 1.0, 2.798e-09, 1.438e-09, 1.0, -1.477e-09, 1.439e-09, 1.0, -2.884e-09, 0.0, 1.0, 0.9952, -0.09802, 4.949e-06, 0.9952, -0.09802, 4.926e-06, 0.9979, -0.0654, 8.598e-06, 0.9979, -0.0654, 8.598e-06, 0.9979, -0.0654, 8.652e-06, 0.9952, -0.09802, 4.949e-06, 0.9952, -0.09802, 0.0, 0.9952, -0.09802, 0.0, 0.9979, -0.0654, 0.0, 0.9979, -0.0654, 0.0, 0.9979, -0.0654, 0.0, 0.9952, -0.09802, 0.0, 0.9952, -0.09802, 0.0, 0.9952, -0.09802, 0.0, 0.9979, -0.0654, -1.316e-06, 0.9979, -0.0654, -1.316e-06, 0.9979, -0.0654, -1.284e-06, 0.9952, -0.09802, 0.0, -0.9995, 0.03272, 0.0, -0.9995, 0.03272, 0.0, -0.9979, 0.0654, 0.0, -0.9979, 0.0654, 0.0, -0.9979, 0.0654, 0.0, -0.9995, 0.03272, 0.0, -0.9995, 0.03272, 0.0, -0.9995, 0.03272, 2.91e-08, -0.9979, 0.0654, 0.0, -0.9979, 0.0654, 0.0, -0.9979, 0.0654, 0.0, -0.9995, 0.03272, 0.0, 1.395e-07, -2.784e-09, 1.0, 1.38e-07, -2.784e-09, 1.0, 2.094e-07, -5.571e-09, 1.0, 2.094e-07, -5.571e-09, 1.0, 2.061e-07, -5.456e-09, 1.0, 1.395e-07, -2.784e-09, 1.0, -0.9995, 0.03272, -1.907e-08, -0.9995, 0.03272, 0.0, -0.9979, 0.0654, -1.608e-06, -0.9979, 0.0654, -1.608e-06, -0.9979, 0.0654, -1.627e-06, -0.9995, 0.03272, -1.907e-08, 6.189e-09, 2.71e-10, 1.0, 4.617e-09, 4.434e-10, 1.0, 1.698e-08, -2.325e-09, 1.0, 1.698e-08, -2.325e-09, 1.0, 1.693e-08, -2.458e-09, 1.0, 6.189e-09, 2.71e-10, 1.0, 0.0, -1.54e-09, 1.0, 0.0, -1.54e-09, 1.0, 0.0, -1.539e-09, 1.0, 0.0, -1.539e-09, 1.0, 0.0, -1.539e-09, 1.0, 0.0, -1.54e-09, 1.0, -0.9995, 0.03272, 6.533e-06, -0.9995, 0.03272, 6.563e-06, -0.9979, 0.0654, 5.917e-06, -0.9979, 0.0654, 5.917e-06, -0.9979, 0.0654, 5.917e-06, -0.9995, 0.03272, 6.533e-06, 0.0, 1.452e-09, 1.0, 0.0, 1.452e-09, 1.0, 0.0, 1.456e-09, 1.0, 0.0, 1.456e-09, 1.0, 1.434e-09, 1.456e-09, 1.0, 0.0, 1.452e-09, 1.0, 0.9979, -0.0654, -2.032e-06, 0.9979, -0.0654, -1.997e-06, 0.9995, -0.03272, -2.922e-06, 0.9995, -0.03272, -2.922e-06, 0.9995, -0.03272, -2.92e-06, 0.9979, -0.0654, -2.032e-06, -2.484e-08, 2.658e-09, 1.0, -2.762e-08, 2.778e-09, 1.0, -2.326e-08, -4.379e-10, 1.0, -2.326e-08, -4.379e-10, 1.0, -2.187e-08, -7.187e-10, 1.0, -2.484e-08, 2.658e-09, 1.0, -1.477e-09, 1.439e-09, 1.0, 2.798e-09, 1.438e-09, 1.0, 1.435e-09, 1.442e-09, 1.0, 1.435e-09, 1.442e-09, 1.0, 0.0, 1.442e-09, 1.0, -1.477e-09, 1.439e-09, 1.0, 0.9979, -0.0654, 8.652e-06, 0.9979, -0.0654, 8.598e-06, 0.9995, -0.03272, 1.359e-05, 0.9995, -0.03272, 1.359e-05, 0.9995, -0.03272, 1.362e-05, 0.9979, -0.0654, 8.652e-06, 0.9979, -0.0654, 0.0, 0.9979, -0.0654, 0.0, 0.9995, -0.03272, 0.0, 0.9995, -0.03272, 0.0, 0.9995, -0.03272, 0.0, 0.9979, -0.0654, 0.0, 0.9979, -0.0654, -1.284e-06, 0.9979, -0.0654, -1.316e-06, 0.9995, -0.03272, 3.789e-07, 0.9995, -0.03272, 3.789e-07, 0.9995, -0.03272, 4.101e-07, 0.9979, -0.0654, -1.284e-06, -1.0, 2.956e-08, 0.0, -1.0, -3.202e-08, 0.0, -0.9995, 0.03272, 0.0, -0.9995, 0.03272, 0.0, -0.9995, 0.03272, 0.0, -1.0, 2.956e-08, 0.0, -1.0, 1.356e-07, 3.162e-06, -1.0, -4.994e-08, 3.16e-06, -0.9995, 0.03272, 2.91e-08, -0.9995, 0.03272, 2.91e-08, -0.9995, 0.03272, 0.0, -1.0, 1.356e-07, 3.162e-06, 7.134e-08, -3.052e-09, 1.0, 6.816e-08, -3.052e-09, 1.0, 1.38e-07, -2.784e-09, 1.0, 1.38e-07, -2.784e-09, 1.0, 1.395e-07, -2.784e-09, 1.0, 7.134e-08, -3.052e-09, 1.0, -1.0, 1.51e-07, 0.0, -1.0, -8.051e-08, -1.192e-09, -0.9995, 0.03272, 0.0, -0.9995, 0.03272, 0.0, -0.9995, 0.03272, -1.907e-08, -1.0, 1.51e-07, 0.0, 4.644e-09, 9.022e-10, 1.0, 6.992e-09, 5.218e-10, 1.0, 4.617e-09, 4.434e-10, 1.0, 4.617e-09, 4.434e-10, 1.0, 6.189e-09, 2.71e-10, 1.0, 4.644e-09, 9.022e-10, 1.0, 0.0, -3.083e-09, 1.0, 0.0, -3.083e-09, 1.0, 0.0, -1.54e-09, 1.0, 0.0, -1.54e-09, 1.0, 0.0, -1.54e-09, 1.0, 0.0, -3.083e-09, 1.0, -1.0, 1.409e-07, 1.262e-05, -1.0, -1.739e-08, 1.265e-05, -0.9995, 0.03272, 6.563e-06, -0.9995, 0.03272, 6.563e-06, -0.9995, 0.03272, 6.533e-06, -1.0, 1.409e-07, 1.262e-05, 1.434e-09, 1.456e-09, 1.0, 0.0, 1.456e-09, 1.0, -1.389e-09, 0.0, 1.0, -1.389e-09, 0.0, 1.0, 1.506e-09, 0.0, 1.0, 1.434e-09, 1.456e-09, 1.0, 0.9995, -0.03272, -2.92e-06, 0.9995, -0.03272, -2.922e-06, 1.0, -1.569e-07, -1.607e-06, 1.0, -1.569e-07, -1.607e-06, 1.0, 1.091e-07, -1.592e-06, 0.9995, -0.03272, -2.92e-06, -2.187e-08, -7.187e-10, 1.0, -2.326e-08, -4.379e-10, 1.0, -2.188e-08, -1.063e-14, 1.0, -2.188e-08, -1.063e-14, 1.0, -2.26e-08, 4.403e-15, 1.0, -2.187e-08, -7.187e-10, 1.0, 0.0, 1.442e-09, 1.0, 1.435e-09, 1.442e-09, 1.0, 0.0, 0.0, 1.0, 0.0, 0.0, 1.0, 0.0, 0.0, 1.0, 0.0, 1.442e-09, 1.0, 0.9995, -0.03272, 1.362e-05, 0.9995, -0.03272, 1.359e-05, 1.0, -1.341e-07, 1.27e-05, 1.0, -1.341e-07, 1.27e-05, 1.0, 8.366e-08, 1.27e-05, 0.9995, -0.03272, 1.362e-05, 0.9995, -0.03272, 0.0, 0.9995, -0.03272, 0.0, 1.0, -1.798e-07, 0.0, 1.0, -1.798e-07, 0.0, 1.0, -6.127e-08, 0.0, 0.9995, -0.03272, 0.0, 0.9995, -0.03272, 4.101e-07, 0.9995, -0.03272, 3.789e-07, 1.0, -1.695e-07, 1.22e-09, 1.0, -1.695e-07, 1.22e-09, 1.0, 9.766e-08, -3.089e-08, 0.9995, -0.03272, 4.101e-07, -0.9995, -0.03272, 0.0, -0.9995, -0.03272, 0.0, -1.0, -3.202e-08, 0.0, -1.0, -3.202e-08, 0.0, -1.0, 2.956e-08, 0.0, -0.9995, -0.03272, 0.0, -0.9995, -0.03272, -1.806e-07, -0.9995, -0.03272, -2.058e-07, -1.0, -4.994e-08, 3.16e-06, -1.0, -4.994e-08, 3.16e-06, -1.0, 1.356e-07, 3.162e-06, -0.9995, -0.03272, -1.806e-07, 1.607e-09, 2.784e-09, 1.0, 0.0, 2.784e-09, 1.0, 6.816e-08, -3.052e-09, 1.0, 6.816e-08, -3.052e-09, 1.0, 7.134e-08, -3.052e-09, 1.0, 1.607e-09, 2.784e-09, 1.0, -0.9995, -0.03272, -5.982e-08, -0.9995, -0.03272, -7.69e-08, -1.0, -8.051e-08, -1.192e-09, -1.0, -8.051e-08, -1.192e-09, -1.0, 1.51e-07, 0.0, -0.9995, -0.03272, -5.982e-08, 2.078e-08, -5.503e-10, 1.0, 2.397e-08, -7.982e-10, 1.0, 6.992e-09, 5.218e-10, 1.0, 6.992e-09, 5.218e-10, 1.0, 4.644e-09, 9.022e-10, 1.0, 2.078e-08, -5.503e-10, 1.0, 0.0, -1.542e-09, 1.0, -1.607e-09, -1.542e-09, 1.0, 0.0, -3.083e-09, 1.0, 0.0, -3.083e-09, 1.0, 0.0, -3.083e-09, 1.0, 0.0, -1.542e-09, 1.0, -0.9995, -0.03272, 1.249e-05, -0.9995, -0.03272, 1.252e-05, -1.0, -1.739e-08, 1.265e-05, -1.0, -1.739e-08, 1.265e-05, -1.0, 1.409e-07, 1.262e-05, -0.9995, -0.03272, 1.249e-05, 1.506e-09, 0.0, 1.0, -1.389e-09, 0.0, 1.0, -1.463e-09, 1.455e-09, 1.0, -1.463e-09, 1.455e-09, 1.0, 0.0, 1.455e-09, 1.0, 1.506e-09, 0.0, 1.0, 1.0, 1.091e-07, -1.592e-06, 1.0, -1.569e-07, -1.607e-06, 0.9995, 0.03272, -1.206e-06, 0.9995, 0.03272, -1.206e-06, 0.9995, 0.03272, -1.196e-06, 1.0, 1.091e-07, -1.592e-06, -2.26e-08, 4.403e-15, 1.0, -2.188e-08, -1.063e-14, 1.0, -2.117e-08, -7.359e-10, 1.0, -2.117e-08, -7.359e-10, 1.0, -2.26e-08, -7.359e-10, 1.0, -2.26e-08, 4.403e-15, 1.0, 0.0, 0.0, 1.0, 0.0, 0.0, 1.0, -6.59e-08, 1.441e-09, 1.0, -6.59e-08, 1.441e-09, 1.0, -6.449e-08, 1.441e-09, 1.0, 0.0, 0.0, 1.0, 1.0, 8.366e-08, 1.27e-05, 1.0, -1.341e-07, 1.27e-05, 0.9995, 0.03272, 1.289e-05, 0.9995, 0.03272, 1.289e-05, 0.9995, 0.03272, 1.289e-05, 1.0, 8.366e-08, 1.27e-05, 1.0, -6.127e-08, 0.0, 1.0, -1.798e-07, 0.0, 0.9995, 0.03272, 0.0, 0.9995, 0.03272, 0.0, 0.9995, 0.03272, 0.0, 1.0, -6.127e-08, 0.0, 1.0, 9.766e-08, -3.089e-08, 1.0, -1.695e-07, 1.22e-09, 0.9995, 0.03272, -3.198e-06, 0.9995, 0.03272, -3.198e-06, 0.9995, 0.03272, -3.197e-06, 1.0, 9.766e-08, -3.089e-08, -0.9979, -0.0654, 0.0, -0.9979, -0.0654, 0.0, -0.9995, -0.03272, 0.0, -0.9995, -0.03272, 0.0, -0.9995, -0.03272, 0.0, -0.9979, -0.0654, 0.0, -0.9979, -0.0654, 7.632e-07, -0.9979, -0.0654, 7.575e-07, -0.9995, -0.03272, -2.058e-07, -0.9995, -0.03272, -2.058e-07, -0.9995, -0.03272, -1.806e-07, -0.9979, -0.0654, 7.632e-07, 0.0, 4.049e-09, 1.0, 0.0, 4.005e-09, 1.0, 0.0, 2.784e-09, 1.0, 0.0, 2.784e-09, 1.0, 1.607e-09, 2.784e-09, 1.0, 0.0, 4.049e-09, 1.0, -0.9979, -0.0654, -1.448e-06, -0.9979, -0.0654, -1.452e-06, -0.9995, -0.03272, -7.69e-08, -0.9995, -0.03272, -7.69e-08, -0.9995, -0.03272, -5.982e-08, -0.9979, -0.0654, -1.448e-06, 2.236e-08, 7.033e-10, 1.0, 2.397e-08, 7.023e-10, 1.0, 2.397e-08, -7.982e-10, 1.0, 2.397e-08, -7.982e-10, 1.0, 2.078e-08, -5.503e-10, 1.0, 2.236e-08, 7.033e-10, 1.0, 1.557e-09, -1.537e-09, 1.0, -1.688e-09, -1.537e-09, 1.0, -1.607e-09, -1.542e-09, 1.0, -1.607e-09, -1.542e-09, 1.0, 0.0, -1.542e-09, 1.0, 1.557e-09, -1.537e-09, 1.0, -0.9979, -0.0654, 1.87e-05, -0.9979, -0.0654, 1.878e-05, -0.9995, -0.03272, 1.252e-05, -0.9995, -0.03272, 1.252e-05, -0.9995, -0.03272, 1.249e-05, -0.9979, -0.0654, 1.87e-05, 0.0, 1.455e-09, 1.0, -1.463e-09, 1.455e-09, 1.0, -6.653e-08, 1.454e-09, 1.0, -6.653e-08, 1.454e-09, 1.0, -6.367e-08, 1.454e-09, 1.0, 0.0, 1.455e-09, 1.0, 0.9995, 0.03272, -1.196e-06, 0.9995, 0.03272, -1.206e-06, 0.9979, 0.0654, -8.701e-09, 0.9979, 0.0654, -8.701e-09, 0.9979, 0.0654, 0.0, 0.9995, 0.03272, -1.196e-06, -2.26e-08, -7.359e-10, 1.0, -2.117e-08, -7.359e-10, 1.0, -2.117e-08, -1.471e-09, 1.0, -2.117e-08, -1.471e-09, 1.0, -2.26e-08, -1.471e-09, 1.0, -2.26e-08, -7.359e-10, 1.0, -6.449e-08, 1.441e-09, 1.0, -6.59e-08, 1.441e-09, 1.0, 6.446e-08, 1.44e-09, 1.0, 6.446e-08, 1.44e-09, 1.0, 6.449e-08, 1.44e-09, 1.0, -6.449e-08, 1.441e-09, 1.0, 0.9995, 0.03272, 1.289e-05, 0.9995, 0.03272, 1.289e-05, 0.9979, 0.0654, 1.262e-05, 0.9979, 0.0654, 1.262e-05, 0.9979, 0.0654, 1.262e-05, 0.9995, 0.03272, 1.289e-05, 0.9995, 0.03272, 0.0, 0.9995, 0.03272, 0.0, 0.9979, 0.0654, 0.0, 0.9979, 0.0654, 0.0, 0.9979, 0.0654, 0.0, 0.9995, 0.03272, 0.0, 0.9995, 0.03272, -3.197e-06, 0.9995, 0.03272, -3.198e-06, 0.9979, 0.0654, -3.251e-08, 0.9979, 0.0654, -3.251e-08, 0.9979, 0.0654, 0.0, 0.9995, 0.03272, -3.197e-06, -0.9952, -0.09802, 0.0, -0.9952, -0.09802, 0.0, -0.9979, -0.0654, 0.0, -0.9979, -0.0654, 0.0, -0.9979, -0.0654, 0.0, -0.9952, -0.09802, 0.0, -0.9952, -0.09802, 1.136e-08, -0.9952, -0.09802, 0.0, -0.9979, -0.0654, 7.575e-07, -0.9979, -0.0654, 7.575e-07, -0.9979, -0.0654, 7.632e-07, -0.9952, -0.09802, 1.136e-08, 0.0, -2.993e-09, 1.0, 0.0, -3.038e-09, 1.0, 0.0, 4.005e-09, 1.0, 0.0, 4.005e-09, 1.0, 0.0, 4.049e-09, 1.0, 0.0, -2.993e-09, 1.0, -0.9952, -0.09802, -1.271e-08, -0.9952, -0.09802, -2.543e-08, -0.9979, -0.0654, -1.452e-06, -0.9979, -0.0654, -1.452e-06, -0.9979, -0.0654, -1.448e-06, -0.9952, -0.09802, -1.271e-08, 2.697e-08, 2.965e-09, 1.0, 2.703e-08, 2.891e-09, 1.0, 2.397e-08, 7.023e-10, 1.0, 2.397e-08, 7.023e-10, 1.0, 2.236e-08, 7.033e-10, 1.0, 2.697e-08, 2.965e-09, 1.0, -6.88e-08, -1.535e-09, 1.0, -6.883e-08, -1.459e-09, 1.0, -1.688e-09, -1.537e-09, 1.0, -1.688e-09, -1.537e-09, 1.0, 1.557e-09, -1.537e-09, 1.0, -6.88e-08, -1.535e-09, 1.0, -0.9952, -0.09802, 2.363e-05, -0.9952, -0.09802, 2.372e-05, -0.9979, -0.0654, 1.878e-05, -0.9979, -0.0654, 1.878e-05, -0.9979, -0.0654, 1.87e-05, -0.9952, -0.09802, 2.363e-05, -6.367e-08, 1.454e-09, 1.0, -6.653e-08, 1.454e-09, 1.0, -2.852e-09, 0.0, 1.0, -2.852e-09, 0.0, 1.0, 1.506e-09, 0.0, 1.0, -6.367e-08, 1.454e-09, 1.0, 0.9979, 0.0654, 0.0, 0.9979, 0.0654, -8.701e-09, 0.9952, 0.09802, 0.0, 0.9952, 0.09802, 0.0, 0.9952, 0.09802, 0.0, 0.9979, 0.0654, 0.0, -2.26e-08, -1.471e-09, 1.0, -2.117e-08, -1.471e-09, 1.0, -2.553e-08, -1.487e-09, 1.0, -2.553e-08, -1.487e-09, 1.0, -2.487e-08, -1.55e-09, 1.0, -2.26e-08, -1.471e-09, 1.0, 6.449e-08, 1.44e-09, 1.0, 6.446e-08, 1.44e-09, 1.0, -6.446e-08, 0.0, 1.0, -6.446e-08, 0.0, 1.0, -6.45e-08, 0.0, 1.0, 6.449e-08, 1.44e-09, 1.0, 0.9979, 0.0654, 1.262e-05, 0.9979, 0.0654, 1.262e-05, 0.9952, 0.09802, 1.355e-05, 0.9952, 0.09802, 1.355e-05, 0.9952, 0.09802, 1.348e-05, 0.9979, 0.0654, 1.262e-05, 0.9979, 0.0654, 0.0, 0.9979, 0.0654, 0.0, 0.9952, 0.09802, 0.0, 0.9952, 0.09802, 0.0, 0.9952, 0.09802, 0.0, 0.9979, 0.0654, 0.0, 0.9979, 0.0654, 0.0, 0.9979, 0.0654, -3.251e-08, 0.9952, 0.09802, 0.0, 0.9952, 0.09802, 0.0, 0.9952, 0.09802, -2.601e-08, 0.9979, 0.0654, 0.0, -0.9934, -0.1143, 0.0, -0.9934, -0.1143, 0.0, -0.9952, -0.09802, 0.0, -0.9952, -0.09802, 0.0, -0.9952, -0.09802, 0.0, -0.9934, -0.1143, 0.0, -0.9934, -0.1143, 0.0, -0.9934, -0.1143, 0.0, -0.9952, -0.09802, 0.0, -0.9952, -0.09802, 0.0, -0.9952, -0.09802, 1.136e-08, -0.9934, -0.1143, 0.0, 0.0, -3.028e-09, 1.0, 0.0, -3.028e-09, 1.0, 0.0, -3.038e-09, 1.0, 0.0, -3.038e-09, 1.0, 0.0, -2.993e-09, 1.0, 0.0, -3.028e-09, 1.0, -0.9934, -0.1143, -2.552e-06, -0.9934, -0.1143, -2.603e-06, -0.9952, -0.09802, -2.543e-08, -0.9952, -0.09802, -2.543e-08, -0.9952, -0.09802, -1.271e-08, -0.9934, -0.1143, -2.552e-06, 2.016e-08, 3.364e-09, 1.0, 1.861e-08, 3.214e-09, 1.0, 2.703e-08, 2.891e-09, 1.0, 2.703e-08, 2.891e-09, 1.0, 2.697e-08, 2.965e-09, 1.0, 2.016e-08, 3.364e-09, 1.0, -3.279e-09, 6.519e-09, 1.0, 0.0, 6.674e-09, 1.0, -6.883e-08, -1.459e-09, 1.0, -6.883e-08, -1.459e-09, 1.0, -6.88e-08, -1.535e-09, 1.0, -3.279e-09, 6.519e-09, 1.0, -0.9934, -0.1143, 3.145e-05, -0.9934, -0.1143, 3.155e-05, -0.9952, -0.09802, 2.372e-05, -0.9952, -0.09802, 2.372e-05, -0.9952, -0.09802, 2.363e-05, -0.9934, -0.1143, 3.145e-05])] * 3)])
me_untitled_016 = bpy.data.meshes.new('Untitled.016')
me_untitled_016.from_pydata([(-2.343, 40.54, 0.05), (7.571, 39.23, 0.05), (-2.343, -40.54, 0.05), (7.571, -39.23, 0.05), (-2.343, 40.54, 0.3), (-2.69, 40.58, 0.3), (-2.343, 40.54, 0.3), (-2.69, 40.58, 0.3), (-2.343, 40.54, -2.354e-08), (-2.69, 40.58, -2.554e-08), (7.571, 39.23, 0.3), (7.918, 39.19, 0.3), (7.571, 39.23, 0.3), (7.918, 39.19, 0.3), (7.571, 39.23, 3.352e-08), (7.918, 39.19, 3.551e-08), (-2.343, -40.54, 0.3), (-2.69, -40.58, 0.3), (-2.343, -40.54, 2.354e-08), (-2.343, -40.54, 0.3), (-2.69, -40.58, 2.554e-08), (-2.69, -40.58, 0.3), (7.571, -39.23, 0.3), (7.918, -39.19, 0.3), (7.571, -39.23, -3.352e-08), (7.571, -39.23, 0.3), (7.918, -39.19, -3.551e-08), (7.918, -39.19, 0.3), (-3.504, 30.44, 0.05), (6.447, 29.46, 0.05), (-3.853, 30.48, 0.3), (-3.504, 30.44, 0.3), (-3.853, 30.48, -2.082e-08), (6.447, 29.46, 0.3), (6.447, 29.46, 2.353e-08), (6.796, 29.43, 0.3), (-3.504, 30.44, 0.3), (-3.504, 30.44, -1.932e-08), (-3.853, 30.48, 0.3), (6.796, 29.43, 0.3), (6.447, 29.46, 0.3), (6.796, 29.43, 2.503e-08), (5.644, 19.66, 0.05), (-4.335, 20.31, 0.3), (-4.335, 20.31, -1.367e-08), (-4.684, 20.34, 0.3), (5.993, 19.64, 0.3), (5.644, 19.66, 0.3), (5.993, 19.64, 1.592e-08), (-4.335, 20.31, 0.05), (-4.684, 20.34, 0.3), (-4.335, 20.31, 0.3), (-4.684, 20.34, -1.467e-08), (5.644, 19.66, 0.3), (5.644, 19.66, 1.492e-08), (5.993, 19.64, 0.3), (5.161, 9.835, 0.05), (-4.834, 10.16, 0.3), (-4.834, 10.16, -7.073e-09), (-5.184, 10.17, 0.3), (5.511, 9.823, 0.3), (5.161, 9.835, 0.3), (5.511, 9.823, 7.73e-09), (-4.834, 10.16, 0.05), (-5.184, 10.17, 0.3), (-4.834, 10.16, 0.3), (-5.184, 10.17, -7.574e-09), (5.161, 9.835, 0.3), (5.161, 9.835, 7.229e-09), (5.511, 9.823, 0.3), (5.0, -9.11e-07, 0.05), (-5.0, -9.416e-07, 0.3), (-5.0, -9.414e-07, -5.369e-16), (-5.35, -9.427e-07, 0.3), (5.35, -1.847e-06, 0.3), (5.0, -1.849e-06, 0.3), (5.35, -1.847e-06, -2.638e-15), (-5.0, -1.426e-06, 0.05), (-5.35, -1.428e-06, 0.3), (-5.0, -1.426e-06, 0.3), (-5.35, -1.428e-06, -1.256e-16), (5.0, -1.38e-06, 0.3), (5.0, -1.38e-06, -2.203e-15), (5.35, -1.378e-06, 0.3), (5.161, -9.835, 0.05), (-4.834, -10.16, 0.3), (-4.834, -10.16, 7.073e-09), (-5.184, -10.17, 0.3), (5.511, -9.823, 0.3), (5.161, -9.835, 0.3), (5.511, -9.823, -7.73e-09), (-4.834, -10.16, 0.05), (-5.184, -10.17, 0.3), (-4.834, -10.16, 0.3), (-5.184, -10.17, 7.574e-09), (5.161, -9.835, 0.3), (5.161, -9.835, -7.229e-09), (5.511, -9.823, 0.3), (5.644, -19.66, 0.05), (-4.335, -20.31, 0.3), (-4.335, -20.31, 1.367e-08), (-4.684, -20.34, 0.3), (5.993, -19.64, 0.3), (5.644, -19.66, 0.3), (5.993, -19.64, -1.592e-08), (-4.335, -20.31, 0.05), (-4.684, -20.34, 0.3), (-4.335, -20.31, 0.3), (-4.684, -20.34, 1.467e-08), (5.644, -19.66, 0.3), (5.644, -19.66, -1.492e-08), (5.993, -19.64, 0.3), (6.447, -29.46, 0.05), (-3.504, -30.44, 0.3), (-3.504, -30.44, 1.932e-08), (-3.853, -30.48, 0.3), (6.796, -29.43, 0.3), (6.447, -29.46, 0.3), (6.796, -29.43, -2.503e-08), (-3.504, -30.44, 0.05), (-3.853, -30.48, 0.3), (-3.504, -30.44, 0.3), (-3.853, -30.48, 2.082e-08), (6.447, -29.46, 0.3), (6.447, -29.46, -2.353e-08), (6.796, -29.43, 0.3)], [], [(28, 29, 1), (1, 0, 28), (9, 32, 38), (38, 7, 9), (10, 33, 39), (39, 11, 10), (14, 34, 40), (40, 12, 14), (113, 120, 17), (17, 16, 113), (114, 121, 19), (19, 18, 114), (118, 125, 27), (27, 26, 118), (49, 42, 29), (29, 28, 49), (52, 45, 38), (38, 32, 52), (53, 46, 39), (39, 33, 53), (54, 47, 40), (40, 34, 54), (4, 5, 30), (30, 36, 4), (8, 6, 31), (31, 37, 8), (15, 13, 35), (35, 41, 15), (36, 30, 50), (50, 43, 36), (37, 31, 51), (51, 44, 37), (41, 35, 55), (55, 48, 41), (63, 56, 42), (42, 49, 63), (66, 59, 45), (45, 52, 66), (67, 60, 46), (46, 53, 67), (68, 61, 47), (47, 54, 68), (43, 50, 64), (64, 57, 43), (44, 51, 65), (65, 58, 44), (48, 55, 69), (69, 62, 48), (77, 70, 56), (56, 63, 77), (80, 73, 59), (59, 66, 80), (81, 74, 60), (60, 67, 81), (82, 75, 61), (61, 68, 82), (57, 64, 78), (78, 71, 57), (58, 65, 79), (79, 72, 58), (62, 69, 83), (83, 76, 62), (91, 84, 70), (70, 77, 91), (94, 87, 73), (73, 80, 94), (95, 88, 74), (74, 81, 95), (96, 89, 75), (75, 82, 96), (71, 78, 92), (92, 85, 71), (72, 79, 93), (93, 86, 72), (76, 83, 97), (97, 90, 76), (105, 98, 84), (84, 91, 105), (108, 101, 87), (87, 94, 108), (109, 102, 88), (88, 95, 109), (110, 103, 89), (89, 96, 110), (85, 92, 106), (106, 99, 85), (86, 93, 107), (107, 100, 86), (90, 97, 111), (111, 104, 90), (119, 112, 98), (98, 105, 119), (122, 115, 101), (101, 108, 122), (123, 116, 102), (102, 109, 123), (124, 117, 103), (103, 110, 124), (99, 106, 120), (120, 113, 99), (100, 107, 121), (121, 114, 100), (104, 111, 125), (125, 118, 104), (2, 3, 112), (112, 119, 2), (20, 21, 115), (115, 122, 20), (22, 23, 116), (116, 123, 22), (24, 25, 117), (117, 124, 24)])
me_untitled_016.polygons.foreach_set('use_smooth', [True] * 112)
me_untitled_016.polygons.foreach_set('material_index', [0, 0, 5, 5, 5, 5, 5, 5, 5, 5, 5, 5, 5, 5, 0, 0, 5, 5, 5, 5, 5, 5, 5, 5, 5, 5, 5, 5, 5, 5, 5, 5, 5, 5, 0, 0, 5, 5, 5, 5, 5, 5, 5, 5, 5, 5, 5, 5, 0, 0, 5, 5, 5, 5, 5, 5, 5, 5, 5, 5, 5, 5, 0, 0, 5, 5, 5, 5, 5, 5, 5, 5, 5, 5, 5, 5, 0, 0, 5, 5, 5, 5, 5, 5, 5, 5, 5, 5, 5, 5, 0, 0, 5, 5, 5, 5, 5, 5, 5, 5, 5, 5, 5, 5, 0, 0, 5, 5, 5, 5, 5, 5])
_uv = me_untitled_016.uv_layers.new(name='UVChannel_1')
_uv.uv.foreach_set('vector', [1.001, 0.0, 1.001, 1.0, 0.0, 1.0, 0.0, 1.0, 0.0, 0.0, 1.001, 0.0, -3.934e-06, 16.44, 3.667, 16.44, 3.667, 16.56, 3.667, 16.56, -3.934e-06, 16.56, -3.934e-06, 16.44, 14.67, 0.0, 14.67, 3.667, 14.54, 3.667, 14.54, 3.667, 14.54, 0.0, 14.67, 0.0, 0.0, 16.44, 3.667, 16.44, 3.667, 16.56, 3.667, 16.56, 0.0, 16.56, 0.0, 16.44, 18.33, 25.67, 18.46, 25.67, 18.46, 29.33, 18.46, 29.33, 18.33, 29.33, 18.33, 25.67, 7.333, 16.44, 7.333, 16.56, 3.667, 16.56, 3.667, 16.56, 3.667, 16.44, 7.333, 16.44, 7.333, 16.44, 7.333, 16.56, 3.667, 16.56, 3.667, 16.56, 3.667, 16.44, 7.333, 16.44, 2.002, 0.0, 2.002, 1.0, 1.001, 1.0, 1.001, 1.0, 1.001, 0.0, 2.002, 0.0, 7.333, 16.44, 7.333, 16.56, 3.667, 16.56, 3.667, 16.56, 3.667, 16.44, 7.333, 16.44, 14.67, 7.333, 14.54, 7.333, 14.54, 3.667, 14.54, 3.667, 14.67, 3.667, 14.67, 7.333, 7.333, 16.44, 7.333, 16.56, 3.667, 16.56, 3.667, 16.56, 3.667, 16.44, 7.333, 16.44, 18.33, -3.934e-06, 18.46, -3.934e-06, 18.46, 3.667, 18.46, 3.667, 18.33, 3.667, 18.33, -3.934e-06, 33.0, 16.44, 33.0, 16.56, 29.33, 16.56, 29.33, 16.56, 29.33, 16.44, 33.0, 16.44, 33.0, 16.44, 33.0, 16.56, 29.33, 16.56, 29.33, 16.56, 29.33, 16.44, 33.0, 16.44, 18.33, 3.667, 18.46, 3.667, 18.46, 7.333, 18.46, 7.333, 18.33, 7.333, 18.33, 3.667, 29.33, 16.44, 29.33, 16.56, 25.67, 16.56, 25.67, 16.56, 25.67, 16.44, 29.33, 16.44, 29.33, 16.44, 29.33, 16.56, 25.67, 16.56, 25.67, 16.56, 25.67, 16.44, 29.33, 16.44, 3.003, 0.0, 3.003, 1.0, 2.002, 1.0, 2.002, 1.0, 2.002, 0.0, 3.003, 0.0, 11.0, 16.44, 11.0, 16.56, 7.333, 16.56, 7.333, 16.56, 7.333, 16.44, 11.0, 16.44, 14.67, 11.0, 14.54, 11.0, 14.54, 7.333, 14.54, 7.333, 14.67, 7.333, 14.67, 11.0, 11.0, 16.44, 11.0, 16.56, 7.333, 16.56, 7.333, 16.56, 7.333, 16.44, 11.0, 16.44, 18.33, 7.333, 18.46, 7.333, 18.46, 11.0, 18.46, 11.0, 18.33, 11.0, 18.33, 7.333, 25.67, 16.44, 25.67, 16.56, 22.0, 16.56, 22.0, 16.56, 22.0, 16.44, 25.67, 16.44, 25.67, 16.44, 25.67, 16.56, 22.0, 16.56, 22.0, 16.56, 22.0, 16.44, 25.67, 16.44, 4.004, 0.0, 4.004, 1.0, 3.003, 1.0, 3.003, 1.0, 3.003, 0.0, 4.004, 0.0, 14.67, 16.44, 14.67, 16.56, 11.0, 16.56, 11.0, 16.56, 11.0, 16.44, 14.67, 16.44, 14.67, 14.67, 14.54, 14.67, 14.54, 11.0, 14.54, 11.0, 14.67, 11.0, 14.67, 14.67, 14.67, 16.44, 14.67, 16.56, 11.0, 16.56, 11.0, 16.56, 11.0, 16.44, 14.67, 16.44, 18.33, 11.0, 18.46, 11.0, 18.46, 14.67, 18.46, 14.67, 18.33, 14.67, 18.33, 11.0, 22.0, 16.44, 22.0, 16.56, 18.33, 16.56, 18.33, 16.56, 18.33, 16.44, 22.0, 16.44, 22.0, 16.44, 22.0, 16.56, 18.33, 16.56, 18.33, 16.56, 18.33, 16.44, 22.0, 16.44, 5.006, 0.0, 5.006, 1.0, 4.004, 1.0, 4.004, 1.0, 4.004, 0.0, 5.006, 0.0, 18.33, 16.44, 18.33, 16.56, 14.67, 16.56, 14.67, 16.56, 14.67, 16.44, 18.33, 16.44, 14.67, 18.33, 14.54, 18.33, 14.54, 14.67, 14.54, 14.67, 14.67, 14.67, 14.67, 18.33, 18.33, 16.44, 18.33, 16.56, 14.67, 16.56, 14.67, 16.56, 14.67, 16.44, 18.33, 16.44, 18.33, 14.67, 18.46, 14.67, 18.46, 18.33, 18.46, 18.33, 18.33, 18.33, 18.33, 14.67, 18.33, 16.44, 18.33, 16.56, 14.67, 16.56, 14.67, 16.56, 14.67, 16.44, 18.33, 16.44, 18.33, 16.44, 18.33, 16.56, 14.67, 16.56, 14.67, 16.56, 14.67, 16.44, 18.33, 16.44, 6.007, 0.0, 6.007, 1.0, 5.006, 1.0, 5.006, 1.0, 5.006, 0.0, 6.007, 0.0, 22.0, 16.44, 22.0, 16.56, 18.33, 16.56, 18.33, 16.56, 18.33, 16.44, 22.0, 16.44, 14.67, 22.0, 14.54, 22.0, 14.54, 18.33, 14.54, 18.33, 14.67, 18.33, 14.67, 22.0, 22.0, 16.44, 22.0, 16.56, 18.33, 16.56, 18.33, 16.56, 18.33, 16.44, 22.0, 16.44, 18.33, 18.33, 18.46, 18.33, 18.46, 22.0, 18.46, 22.0, 18.33, 22.0, 18.33, 18.33, 14.67, 16.44, 14.67, 16.56, 11.0, 16.56, 11.0, 16.56, 11.0, 16.44, 14.67, 16.44, 14.67, 16.44, 14.67, 16.56, 11.0, 16.56, 11.0, 16.56, 11.0, 16.44, 14.67, 16.44, 7.008, 0.0, 7.008, 1.0, 6.007, 1.0, 6.007, 1.0, 6.007, 0.0, 7.008, 0.0, 25.67, 16.44, 25.67, 16.56, 22.0, 16.56, 22.0, 16.56, 22.0, 16.44, 25.67, 16.44, 14.67, 25.67, 14.54, 25.67, 14.54, 22.0, 14.54, 22.0, 14.67, 22.0, 14.67, 25.67, 25.67, 16.44, 25.67, 16.56, 22.0, 16.56, 22.0, 16.56, 22.0, 16.44, 25.67, 16.44, 18.33, 22.0, 18.46, 22.0, 18.46, 25.67, 18.46, 25.67, 18.33, 25.67, 18.33, 22.0, 11.0, 16.44, 11.0, 16.56, 7.333, 16.56, 7.333, 16.56, 7.333, 16.44, 11.0, 16.44, 11.0, 16.44, 11.0, 16.56, 7.333, 16.56, 7.333, 16.56, 7.333, 16.44, 11.0, 16.44, 8.009, 0.0, 8.009, 1.0, 7.008, 1.0, 7.008, 1.0, 7.008, 0.0, 8.009, 0.0, 29.33, 16.44, 29.33, 16.56, 25.67, 16.56, 25.67, 16.56, 25.67, 16.44, 29.33, 16.44, 14.67, 29.33, 14.54, 29.33, 14.54, 25.67, 14.54, 25.67, 14.67, 25.67, 14.67, 29.33, 29.33, 16.44, 29.33, 16.56, 25.67, 16.56, 25.67, 16.56, 25.67, 16.44, 29.33, 16.44])
me_untitled_016.materials.append(mat_material_street_010)
me_untitled_016.materials.append(mat_material_crossing_010)
me_untitled_016.materials.append(mat_material_crossx_010)
me_untitled_016.materials.append(mat_material_entrance_parking_010)
me_untitled_016.materials.append(mat_material_crosst_010)
me_untitled_016.materials.append(mat_material_pavement_010)
me_untitled_016.materials.append(mat_material_for_streets_slot__7_010)
me_untitled_016.materials.append(mat_material_for_streets_slot__8_010)
me_untitled_016.materials.append(mat_material_for_streets_slot__9_010)
me_untitled_016.materials.append(mat_material_for_streets_slot__10_010)
me_untitled_016.use_remesh_preserve_volume = False
me_untitled_016.use_remesh_preserve_attributes = False
me_untitled_016.use_mirror_vertex_groups = False
me_untitled_016.update()
me_untitled_016.normals_split_custom_set([tuple(v) for v in zip(*[iter([-4.877e-09, 7.241e-10, 1.0, -3.906e-09, -1.966e-10, 1.0, -5.062e-09, 3.836e-10, 1.0, -5.062e-09, 3.836e-10, 1.0, -5.866e-09, 1.408e-09, 1.0, -4.877e-09, 7.241e-10, 1.0, -0.9934, 0.1143, 0.0, -0.9952, 0.09802, 0.0, -0.9952, 0.09802, 0.0, -0.9952, 0.09802, 0.0, -0.9934, 0.1143, 0.0, -0.9934, 0.1143, 0.0, -2.443e-07, 6.571e-09, 1.0, 2.814e-08, -1.508e-09, 1.0, 2.469e-08, -1.433e-09, 1.0, 2.469e-08, -1.433e-09, 1.0, -2.514e-07, 6.725e-09, 1.0, -2.443e-07, 6.571e-09, 1.0, -0.9934, 0.1143, 0.0, -0.9952, 0.09802, 0.0, -0.9952, 0.09802, 0.0, -0.9952, 0.09802, 0.0, -0.9934, 0.1143, 0.0, -0.9934, 0.1143, 0.0, -6.406e-08, 7.395e-11, 1.0, -6.696e-08, 0.0, 1.0, 1.281e-07, 6.674e-09, 1.0, 1.281e-07, 6.674e-09, 1.0, 1.341e-07, 6.825e-09, 1.0, -6.406e-08, 7.395e-11, 1.0, 0.9952, 0.09802, 0.0, 0.9952, 0.09802, 0.0, 0.9934, 0.1143, 0.0, 0.9934, 0.1143, 0.0, 0.9934, 0.1143, 0.0, 0.9952, 0.09802, 0.0, 0.9952, 0.09802, 0.0, 0.9952, 0.09802, 0.0, 0.9934, 0.1143, 0.0, 0.9934, 0.1143, 0.0, 0.9934, 0.1143, 0.0, 0.9952, 0.09802, 0.0, -2.372e-09, 3.815e-10, 1.0, -1.808e-09, -3.159e-10, 1.0, -3.906e-09, -1.966e-10, 1.0, -3.906e-09, -1.966e-10, 1.0, -4.877e-09, 7.241e-10, 1.0, -2.372e-09, 3.815e-10, 1.0, -0.9979, 0.0654, 0.0, -0.9979, 0.0654, 0.0, -0.9952, 0.09802, 0.0, -0.9952, 0.09802, 0.0, -0.9952, 0.09802, 0.0, -0.9979, 0.0654, 0.0, 6.926e-08, -1.654e-12, 1.0, 6.771e-08, -1.623e-12, 1.0, 2.469e-08, -1.433e-09, 1.0, 2.469e-08, -1.433e-09, 1.0, 2.814e-08, -1.508e-09, 1.0, 6.926e-08, -1.654e-12, 1.0, -0.9979, 0.0654, -6.465e-07, -0.9979, 0.0654, -6.465e-07, -0.9952, 0.09802, 0.0, -0.9952, 0.09802, 0.0, -0.9952, 0.09802, 0.0, -0.9979, 0.0654, -6.465e-07, -2.62e-07, 9.459e-09, 1.0, -2.678e-07, 9.733e-09, 1.0, -2.963e-09, -1.319e-09, 1.0, -2.963e-09, -1.319e-09, 1.0, 0.0, -1.459e-09, 1.0, -2.62e-07, 9.459e-09, 1.0, 0.9934, -0.1143, 0.0, 0.9934, -0.1143, 0.0, 0.9952, -0.09802, 0.0, 0.9952, -0.09802, 0.0, 0.9952, -0.09802, 0.0, 0.9934, -0.1143, 0.0, 0.9934, -0.1143, 0.0, 0.9934, -0.1143, 0.0, 0.9952, -0.09802, 0.0, 0.9952, -0.09802, 0.0, 0.9952, -0.09802, 1.257e-08, 0.9934, -0.1143, 0.0, 0.0, -1.459e-09, 1.0, -2.963e-09, -1.319e-09, 1.0, 0.0, 1.462e-09, 1.0, 0.0, 1.462e-09, 1.0, 1.452e-09, 1.462e-09, 1.0, 0.0, -1.459e-09, 1.0, 0.9952, -0.09802, 0.0, 0.9952, -0.09802, 0.0, 0.9979, -0.0654, 0.0, 0.9979, -0.0654, 0.0, 0.9979, -0.0654, 0.0, 0.9952, -0.09802, 0.0, 0.9952, -0.09802, 1.257e-08, 0.9952, -0.09802, 0.0, 0.9979, -0.0654, 7.965e-07, 0.9979, -0.0654, 7.965e-07, 0.9979, -0.0654, 7.933e-07, 0.9952, -0.09802, 1.257e-08, -1.183e-09, 5.173e-10, 1.0, -9.024e-10, -2.471e-10, 1.0, -1.808e-09, -3.159e-10, 1.0, -1.808e-09, -3.159e-10, 1.0, -2.372e-09, 3.815e-10, 1.0, -1.183e-09, 5.173e-10, 1.0, -0.9995, 0.03272, 0.0, -0.9995, 0.03272, 0.0, -0.9979, 0.0654, 0.0, -0.9979, 0.0654, 0.0, -0.9979, 0.0654, 0.0, -0.9995, 0.03272, 0.0, 1.585e-09, 1.694e-12, 1.0, 0.0, 1.672e-12, 1.0, 6.771e-08, -1.623e-12, 1.0, 6.771e-08, -1.623e-12, 1.0, 6.926e-08, -1.654e-12, 1.0, 1.585e-09, 1.694e-12, 1.0, -0.9995, 0.03272, -1.394e-06, -0.9995, 0.03272, -1.379e-06, -0.9979, 0.0654, -6.465e-07, -0.9979, 0.0654, -6.465e-07, -0.9979, 0.0654, -6.465e-07, -0.9995, 0.03272, -1.394e-06, 1.452e-09, 1.462e-09, 1.0, 0.0, 1.462e-09, 1.0, -1.407e-09, 1.466e-09, 1.0, -1.407e-09, 1.466e-09, 1.0, 7.261e-11, 1.466e-09, 1.0, 1.452e-09, 1.462e-09, 1.0, 0.9979, -0.0654, 0.0, 0.9979, -0.0654, 0.0, 0.9995, -0.03272, 0.0, 0.9995, -0.03272, 0.0, 0.9995, -0.03272, 1.469e-08, 0.9979, -0.0654, 0.0, 0.9979, -0.0654, 7.933e-07, 0.9979, -0.0654, 7.965e-07, 0.9995, -0.03272, -1.4e-06, 0.9995, -0.03272, -1.4e-06, 0.9995, -0.03272, -1.416e-06, 0.9979, -0.0654, 7.933e-07, -2.964e-10, 4.646e-10, 1.0, 4.499e-10, -3.749e-10, 1.0, -9.024e-10, -2.471e-10, 1.0, -9.024e-10, -2.471e-10, 1.0, -1.183e-09, 5.173e-10, 1.0, -2.964e-10, 4.646e-10, 1.0, -1.0, 1.05e-07, 0.0, -1.0, -8.036e-08, -7.328e-10, -0.9995, 0.03272, 0.0, -0.9995, 0.03272, 0.0, -0.9995, 0.03272, 0.0, -1.0, 1.05e-07, 0.0, 0.0, -3.032e-09, 1.0, 0.0, -3.032e-09, 1.0, 0.0, 1.672e-12, 1.0, 0.0, 1.672e-12, 1.0, 1.585e-09, 1.694e-12, 1.0, 0.0, -3.032e-09, 1.0, -1.0, 1.038e-07, -1.49e-08, -1.0, -1.692e-07, -1.411e-08, -0.9995, 0.03272, -1.379e-06, -0.9995, 0.03272, -1.379e-06, -0.9995, 0.03272, -1.394e-06, -1.0, 1.038e-07, -1.49e-08, 7.261e-11, 1.466e-09, 1.0, -1.407e-09, 1.466e-09, 1.0, -7.413e-11, 0.0, 1.0, -7.413e-11, 0.0, 1.0, -1.525e-09, 0.0, 1.0, 7.261e-11, 1.466e-09, 1.0, 0.9995, -0.03272, 1.469e-08, 0.9995, -0.03272, 0.0, 1.0, -1.228e-07, 1.549e-06, 1.0, -1.228e-07, 1.549e-06, 1.0, 7.422e-08, 1.563e-06, 0.9995, -0.03272, 1.469e-08, 0.9995, -0.03272, -1.416e-06, 0.9995, -0.03272, -1.4e-06, 1.0, -1.494e-07, -1.578e-06, 1.0, -1.494e-07, -1.578e-06, 1.0, 1.385e-07, -1.576e-06, 0.9995, -0.03272, -1.416e-06, 1.623e-09, 5.269e-11, 1.0, 1.952e-09, -4.956e-10, 1.0, 4.499e-10, -3.749e-10, 1.0, 4.499e-10, -3.749e-10, 1.0, -2.964e-10, 4.646e-10, 1.0, 1.623e-09, 5.269e-11, 1.0, -0.9995, -0.03272, -1.946e-07, -0.9995, -0.03272, -1.894e-07, -1.0, -8.036e-08, -7.328e-10, -1.0, -8.036e-08, -7.328e-10, -1.0, 1.05e-07, 0.0, -0.9995, -0.03272, -1.946e-07, 0.0, -1.745e-12, 1.0, 0.0, -1.764e-12, 1.0, 0.0, -3.032e-09, 1.0, 0.0, -3.032e-09, 1.0, 0.0, -3.032e-09, 1.0, 0.0, -1.745e-12, 1.0, -0.9995, -0.03272, -1.38e-06, -0.9995, -0.03272, -1.381e-06, -1.0, -1.692e-07, -1.411e-08, -1.0, -1.692e-07, -1.411e-08, -1.0, 1.038e-07, -1.49e-08, -0.9995, -0.03272, -1.38e-06, -1.525e-09, 0.0, 1.0, -7.413e-11, 0.0, 1.0, 1.482e-09, 1.464e-09, 1.0, 1.482e-09, 1.464e-09, 1.0, 0.0, 1.464e-09, 1.0, -1.525e-09, 0.0, 1.0, 1.0, 7.422e-08, 1.563e-06, 1.0, -1.228e-07, 1.549e-06, 0.9995, 0.03272, 1.369e-06, 0.9995, 0.03272, 1.369e-06, 0.9995, 0.03272, 1.36e-06, 1.0, 7.422e-08, 1.563e-06, 1.0, 1.385e-07, -1.576e-06, 1.0, -1.494e-07, -1.578e-06, 0.9995, 0.03272, -1.397e-06, 0.9995, 0.03272, -1.397e-06, 0.9995, 0.03272, -1.383e-06, 1.0, 1.385e-07, -1.576e-06, 2.802e-09, 3.401e-10, 1.0, 2.698e-09, -1.79e-10, 1.0, 1.952e-09, -4.956e-10, 1.0, 1.952e-09, -4.956e-10, 1.0, 1.623e-09, 5.269e-11, 1.0, 2.802e-09, 3.401e-10, 1.0, -0.9979, -0.0654, 7.753e-07, -0.9979, -0.0654, 7.46e-07, -0.9995, -0.03272, -1.894e-07, -0.9995, -0.03272, -1.894e-07, -0.9995, -0.03272, -1.946e-07, -0.9979, -0.0654, 7.753e-07, 0.0, 1.785e-12, 1.0, 0.0, 1.794e-12, 1.0, 0.0, -1.764e-12, 1.0, 0.0, -1.764e-12, 1.0, 0.0, -1.745e-12, 1.0, 0.0, 1.785e-12, 1.0, -0.9979, -0.0654, -1.254e-08, -0.9979, -0.0654, 0.0, -0.9995, -0.03272, -1.381e-06, -0.9995, -0.03272, -1.381e-06, -0.9995, -0.03272, -1.38e-06, -0.9979, -0.0654, -1.254e-08, 0.0, 1.464e-09, 1.0, 1.482e-09, 1.464e-09, 1.0, 0.0, 1.463e-09, 1.0, 0.0, 1.463e-09, 1.0, 0.0, 1.463e-09, 1.0, 0.0, 1.464e-09, 1.0, 0.9995, 0.03272, 1.36e-06, 0.9995, 0.03272, 1.369e-06, 0.9979, 0.0654, 1.652e-07, 0.9979, 0.0654, 1.652e-07, 0.9979, 0.0654, 1.564e-07, 0.9995, 0.03272, 1.36e-06, 0.9995, 0.03272, -1.383e-06, 0.9995, 0.03272, -1.397e-06, 0.9979, 0.0654, -1.257e-08, 0.9979, 0.0654, -1.257e-08, 0.9979, 0.0654, 0.0, 0.9995, 0.03272, -1.383e-06, 3.548e-09, 7.34e-10, 1.0, 4.207e-09, -1.706e-11, 1.0, 2.698e-09, -1.79e-10, 1.0, 2.698e-09, -1.79e-10, 1.0, 2.802e-09, 3.401e-10, 1.0, 3.548e-09, 7.34e-10, 1.0, -0.9952, -0.09802, -2.465e-06, -0.9952, -0.09802, -2.476e-06, -0.9979, -0.0654, 7.46e-07, -0.9979, -0.0654, 7.46e-07, -0.9979, -0.0654, 7.753e-07, -0.9952, -0.09802, -2.465e-06, -6.926e-08, -1.51e-09, 1.0, -6.616e-08, -1.434e-09, 1.0, 0.0, 1.794e-12, 1.0, 0.0, 1.794e-12, 1.0, 0.0, 1.785e-12, 1.0, -6.926e-08, -1.51e-09, 1.0, -0.9952, -0.09802, 0.0, -0.9952, -0.09802, 0.0, -0.9979, -0.0654, 0.0, -0.9979, -0.0654, 0.0, -0.9979, -0.0654, -1.254e-08, -0.9952, -0.09802, 0.0, 0.0, 1.463e-09, 1.0, 0.0, 1.463e-09, 1.0, -6.696e-08, 0.0, 1.0, -6.696e-08, 0.0, 1.0, -6.406e-08, 7.395e-11, 1.0, 0.0, 1.463e-09, 1.0, 0.9979, 0.0654, 1.564e-07, 0.9979, 0.0654, 1.652e-07, 0.9952, 0.09802, 0.0, 0.9952, 0.09802, 0.0, 0.9952, 0.09802, 0.0, 0.9979, 0.0654, 1.564e-07, 0.9979, 0.0654, 0.0, 0.9979, 0.0654, -1.257e-08, 0.9952, 0.09802, 0.0, 0.9952, 0.09802, 0.0, 0.9952, 0.09802, 0.0, 0.9979, 0.0654, 0.0, 4.777e-09, 3.849e-10, 1.0, 6.061e-09, -4.454e-10, 1.0, 4.207e-09, -1.706e-11, 1.0, 4.207e-09, -1.706e-11, 1.0, 3.548e-09, 7.34e-10, 1.0, 4.777e-09, 3.849e-10, 1.0, -0.9934, -0.1143, -4.689e-08, -0.9934, -0.1143, 0.0, -0.9952, -0.09802, -2.476e-06, -0.9952, -0.09802, -2.476e-06, -0.9952, -0.09802, -2.465e-06, -0.9934, -0.1143, -4.689e-08, 1.323e-07, 6.571e-09, 1.0, 1.387e-07, 6.725e-09, 1.0, -6.616e-08, -1.434e-09, 1.0, -6.616e-08, -1.434e-09, 1.0, -6.926e-08, -1.51e-09, 1.0, 1.323e-07, 6.571e-09, 1.0, -0.9934, -0.1143, 0.0, -0.9934, -0.1143, 0.0, -0.9952, -0.09802, 0.0, -0.9952, -0.09802, 0.0, -0.9952, -0.09802, 0.0, -0.9934, -0.1143, 0.0])] * 3)])

# ---- objects
ob_street1laneturn15degsidewalk = bpy.data.objects.new('Street1LaneTurn15DegSidewalk', me_untitled_017)
ob_street1laneturn15deg = bpy.data.objects.new('Street1LaneTurn15Deg', me_untitled_016)

# ---- transforms, parenting, visibility, modifiers, constraints
ob_street1laneturn15degsidewalk.location = (0.0, 0.0, 0.0)
ob_street1laneturn15degsidewalk.color = (0.8, 0.8, 0.8, 1.0)
ob_street1laneturn15degsidewalk.lineart.crease_threshold = 0.0
ob_street1laneturn15deg.location = (0.0, 0.0, 0.0)
ob_street1laneturn15deg.color = (0.8, 0.8, 0.8, 1.0)
ob_street1laneturn15deg.lineart.crease_threshold = 0.0

# ---- collection membership
col_collection_1.objects.link(ob_street1laneturn15degsidewalk)
col_collection_1.objects.link(ob_street1laneturn15deg)

# ---- scene / render settings (as saved in the file)
scene.frame_start = 1; scene.frame_end = 250; scene.frame_set(15)
scene.render.engine = 'BLENDER_EEVEE_NEXT'
scene.render.resolution_percentage = 50
scene.render.fps = 30
scene.render.dither_intensity = 0.0
scene.cycles.use_denoising = False
scene.cycles.samples = 128
scene.cycles.sampling_pattern = 'TABULATED_SOBOL'
scene.cycles.light_sampling_threshold = 0.0
scene.cycles.use_adaptive_sampling = False
scene.cycles.use_light_tree = False
scene.cycles.blur_glossy = 0.0
scene.cycles.sample_clamp_indirect = 0.0
scene.view_settings.view_transform = 'Standard'
bpy.context.view_layer.update()

# ---- added for rendering (the .blend has no active camera and no usable light): camera, sun
cam_auto = bpy.data.cameras.new('AutoCamera')
cam_auto.lens = 50.0
cam_auto.sensor_width = 36.0
cam_auto.clip_end = 1391.27
ob_auto_camera = bpy.data.objects.new('AutoCamera', cam_auto)
scene.collection.objects.link(ob_auto_camera)
ob_auto_camera.location = (80.538, -95.1302, 63.5702)
ob_auto_camera.rotation_euler = (1.09748, -7.21219e-08, 0.694738)
scene.camera = ob_auto_camera
light_auto_sun = bpy.data.lights.new('AutoSun', 'SUN')
light_auto_sun.energy = 3.0
light_auto_sun.angle = 0.0523599
ob_auto_sun = bpy.data.objects.new('AutoSun', light_auto_sun)
scene.collection.objects.link(ob_auto_sun)
ob_auto_sun.rotation_euler = (0.872665, 0.174533, 0.523599)
bpy.context.view_layer.update()
